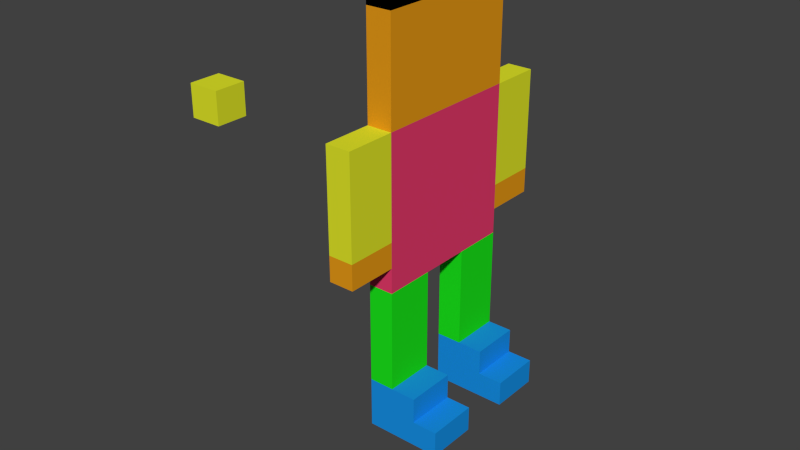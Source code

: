 # Source: JustanExperiment.blend  (saved by Blender 2.75.0; exported with 4.5.12 LTS)
import bpy
from mathutils import Matrix  # noqa: F401  (used for matrix-valued properties, if any)

bpy.ops.wm.read_factory_settings(use_empty=True)
scene = bpy.context.scene
scene.name = 'Scene'

# ---- collections
col_collection_1 = bpy.data.collections.new('Collection 1'); scene.collection.children.link(col_collection_1)

# ---- materials (node trees are filled in below, after node groups)
mat_blue_091 = bpy.data.materials.new('blue.091')
mat_blue_091.alpha_threshold = 0.0
mat_blue_091.use_transparent_shadow = False
mat_blue_091.diffuse_color = (0.0, 0.0, 0.0, 1.0)
mat_blue_091.specular_color = (1.0, 0.0241, 0.09186)
mat_blue_091.roughness = 0.5
mat_blue_136 = bpy.data.materials.new('blue.136')
mat_blue_136.alpha_threshold = 0.0
mat_blue_136.use_transparent_shadow = False
mat_blue_136.diffuse_color = (0.0, 0.0, 0.0, 1.0)
mat_blue_136.specular_color = (1.0, 0.0241, 0.09186)
mat_blue_136.roughness = 0.5
mat_blue_137 = bpy.data.materials.new('blue.137')
mat_blue_137.alpha_threshold = 0.0
mat_blue_137.use_transparent_shadow = False
mat_blue_137.diffuse_color = (0.0, 0.0, 0.0, 1.0)
mat_blue_137.specular_color = (1.0, 0.0241, 0.09186)
mat_blue_137.roughness = 0.5
mat_blue_138 = bpy.data.materials.new('blue.138')
mat_blue_138.alpha_threshold = 0.0
mat_blue_138.use_transparent_shadow = False
mat_blue_138.diffuse_color = (0.0, 0.0, 0.0, 1.0)
mat_blue_138.specular_color = (1.0, 0.0241, 0.09186)
mat_blue_138.roughness = 0.5
mat_blue_139 = bpy.data.materials.new('blue.139')
mat_blue_139.alpha_threshold = 0.0
mat_blue_139.use_transparent_shadow = False
mat_blue_139.diffuse_color = (0.0, 0.0, 0.0, 1.0)
mat_blue_139.specular_color = (1.0, 0.0241, 0.09186)
mat_blue_139.roughness = 0.5
mat_blue_140 = bpy.data.materials.new('blue.140')
mat_blue_140.alpha_threshold = 0.0
mat_blue_140.use_transparent_shadow = False
mat_blue_140.diffuse_color = (0.0, 0.0, 0.0, 1.0)
mat_blue_140.specular_color = (1.0, 0.0241, 0.09186)
mat_blue_140.roughness = 0.5
mat_blue_111 = bpy.data.materials.new('blue.111')
mat_blue_111.alpha_threshold = 0.0
mat_blue_111.use_transparent_shadow = False
mat_blue_111.diffuse_color = (0.8, 0.3253, 0.009501, 1.0)
mat_blue_111.specular_color = (1.0, 0.0241, 0.09186)
mat_blue_111.roughness = 0.5
mat_blue_112 = bpy.data.materials.new('blue.112')
mat_blue_112.alpha_threshold = 0.0
mat_blue_112.use_transparent_shadow = False
mat_blue_112.diffuse_color = (0.8, 0.3253, 0.009501, 1.0)
mat_blue_112.specular_color = (1.0, 0.0241, 0.09186)
mat_blue_112.roughness = 0.5
mat_blue_113 = bpy.data.materials.new('blue.113')
mat_blue_113.alpha_threshold = 0.0
mat_blue_113.use_transparent_shadow = False
mat_blue_113.diffuse_color = (0.8, 0.3253, 0.009501, 1.0)
mat_blue_113.specular_color = (1.0, 0.0241, 0.09186)
mat_blue_113.roughness = 0.5
mat_blue_114 = bpy.data.materials.new('blue.114')
mat_blue_114.alpha_threshold = 0.0
mat_blue_114.use_transparent_shadow = False
mat_blue_114.diffuse_color = (0.8, 0.3253, 0.009501, 1.0)
mat_blue_114.specular_color = (1.0, 0.0241, 0.09186)
mat_blue_114.roughness = 0.5
mat_blue_115 = bpy.data.materials.new('blue.115')
mat_blue_115.alpha_threshold = 0.0
mat_blue_115.use_transparent_shadow = False
mat_blue_115.diffuse_color = (0.8, 0.3253, 0.009501, 1.0)
mat_blue_115.specular_color = (1.0, 0.0241, 0.09186)
mat_blue_115.roughness = 0.5
mat_blue_116 = bpy.data.materials.new('blue.116')
mat_blue_116.alpha_threshold = 0.0
mat_blue_116.use_transparent_shadow = False
mat_blue_116.diffuse_color = (0.8, 0.3253, 0.009501, 1.0)
mat_blue_116.specular_color = (1.0, 0.0241, 0.09186)
mat_blue_116.roughness = 0.5
mat_blue_117 = bpy.data.materials.new('blue.117')
mat_blue_117.alpha_threshold = 0.0
mat_blue_117.use_transparent_shadow = False
mat_blue_117.diffuse_color = (0.8, 0.3253, 0.009501, 1.0)
mat_blue_117.specular_color = (1.0, 0.0241, 0.09186)
mat_blue_117.roughness = 0.5
mat_blue_118 = bpy.data.materials.new('blue.118')
mat_blue_118.alpha_threshold = 0.0
mat_blue_118.use_transparent_shadow = False
mat_blue_118.diffuse_color = (0.8, 0.3253, 0.009501, 1.0)
mat_blue_118.specular_color = (1.0, 0.0241, 0.09186)
mat_blue_118.roughness = 0.5
mat_blue_119 = bpy.data.materials.new('blue.119')
mat_blue_119.alpha_threshold = 0.0
mat_blue_119.use_transparent_shadow = False
mat_blue_119.diffuse_color = (0.8, 0.3253, 0.009501, 1.0)
mat_blue_119.specular_color = (1.0, 0.0241, 0.09186)
mat_blue_119.roughness = 0.5
mat_blue_120 = bpy.data.materials.new('blue.120')
mat_blue_120.alpha_threshold = 0.0
mat_blue_120.use_transparent_shadow = False
mat_blue_120.diffuse_color = (0.8, 0.3253, 0.009501, 1.0)
mat_blue_120.specular_color = (1.0, 0.0241, 0.09186)
mat_blue_120.roughness = 0.5
mat_blue_121 = bpy.data.materials.new('blue.121')
mat_blue_121.alpha_threshold = 0.0
mat_blue_121.use_transparent_shadow = False
mat_blue_121.diffuse_color = (0.8, 0.3253, 0.009501, 1.0)
mat_blue_121.specular_color = (1.0, 0.0241, 0.09186)
mat_blue_121.roughness = 0.5
mat_blue_122 = bpy.data.materials.new('blue.122')
mat_blue_122.alpha_threshold = 0.0
mat_blue_122.use_transparent_shadow = False
mat_blue_122.diffuse_color = (0.8, 0.3253, 0.009501, 1.0)
mat_blue_122.specular_color = (1.0, 0.0241, 0.09186)
mat_blue_122.roughness = 0.5
mat_blue_123 = bpy.data.materials.new('blue.123')
mat_blue_123.alpha_threshold = 0.0
mat_blue_123.use_transparent_shadow = False
mat_blue_123.diffuse_color = (0.8, 0.3253, 0.009501, 1.0)
mat_blue_123.specular_color = (1.0, 0.0241, 0.09186)
mat_blue_123.roughness = 0.5
mat_blue_124 = bpy.data.materials.new('blue.124')
mat_blue_124.alpha_threshold = 0.0
mat_blue_124.use_transparent_shadow = False
mat_blue_124.diffuse_color = (0.8, 0.3253, 0.009501, 1.0)
mat_blue_124.specular_color = (1.0, 0.0241, 0.09186)
mat_blue_124.roughness = 0.5
mat_blue_125 = bpy.data.materials.new('blue.125')
mat_blue_125.alpha_threshold = 0.0
mat_blue_125.use_transparent_shadow = False
mat_blue_125.diffuse_color = (0.8, 0.3253, 0.009501, 1.0)
mat_blue_125.specular_color = (1.0, 0.0241, 0.09186)
mat_blue_125.roughness = 0.5
mat_blue_126 = bpy.data.materials.new('blue.126')
mat_blue_126.alpha_threshold = 0.0
mat_blue_126.use_transparent_shadow = False
mat_blue_126.diffuse_color = (0.8, 0.3253, 0.009501, 1.0)
mat_blue_126.specular_color = (1.0, 0.0241, 0.09186)
mat_blue_126.roughness = 0.5
mat_blue_127 = bpy.data.materials.new('blue.127')
mat_blue_127.alpha_threshold = 0.0
mat_blue_127.use_transparent_shadow = False
mat_blue_127.diffuse_color = (0.8, 0.3253, 0.009501, 1.0)
mat_blue_127.specular_color = (1.0, 0.0241, 0.09186)
mat_blue_127.roughness = 0.5
mat_blue_128 = bpy.data.materials.new('blue.128')
mat_blue_128.alpha_threshold = 0.0
mat_blue_128.use_transparent_shadow = False
mat_blue_128.diffuse_color = (0.8, 0.3253, 0.009501, 1.0)
mat_blue_128.specular_color = (1.0, 0.0241, 0.09186)
mat_blue_128.roughness = 0.5
mat_blue_129 = bpy.data.materials.new('blue.129')
mat_blue_129.alpha_threshold = 0.0
mat_blue_129.use_transparent_shadow = False
mat_blue_129.diffuse_color = (0.8, 0.3253, 0.009501, 1.0)
mat_blue_129.specular_color = (1.0, 0.0241, 0.09186)
mat_blue_129.roughness = 0.5
mat_blue_130 = bpy.data.materials.new('blue.130')
mat_blue_130.alpha_threshold = 0.0
mat_blue_130.use_transparent_shadow = False
mat_blue_130.diffuse_color = (0.8, 0.3253, 0.009501, 1.0)
mat_blue_130.specular_color = (1.0, 0.0241, 0.09186)
mat_blue_130.roughness = 0.5
mat_blue_131 = bpy.data.materials.new('blue.131')
mat_blue_131.alpha_threshold = 0.0
mat_blue_131.use_transparent_shadow = False
mat_blue_131.diffuse_color = (0.8, 0.3253, 0.009501, 1.0)
mat_blue_131.specular_color = (1.0, 0.0241, 0.09186)
mat_blue_131.roughness = 0.5
mat_blue_132 = bpy.data.materials.new('blue.132')
mat_blue_132.alpha_threshold = 0.0
mat_blue_132.use_transparent_shadow = False
mat_blue_132.diffuse_color = (0.8, 0.3253, 0.009501, 1.0)
mat_blue_132.specular_color = (1.0, 0.0241, 0.09186)
mat_blue_132.roughness = 0.5
mat_blue_133 = bpy.data.materials.new('blue.133')
mat_blue_133.alpha_threshold = 0.0
mat_blue_133.use_transparent_shadow = False
mat_blue_133.diffuse_color = (0.8, 0.3253, 0.009501, 1.0)
mat_blue_133.specular_color = (1.0, 0.0241, 0.09186)
mat_blue_133.roughness = 0.5
mat_blue_134 = bpy.data.materials.new('blue.134')
mat_blue_134.alpha_threshold = 0.0
mat_blue_134.use_transparent_shadow = False
mat_blue_134.diffuse_color = (0.8, 0.3253, 0.009501, 1.0)
mat_blue_134.specular_color = (1.0, 0.0241, 0.09186)
mat_blue_134.roughness = 0.5
mat_blue_058 = bpy.data.materials.new('blue.058')
mat_blue_058.alpha_threshold = 0.0
mat_blue_058.use_transparent_shadow = False
mat_blue_058.diffuse_color = (0.8, 0.04594, 0.1508, 1.0)
mat_blue_058.specular_color = (0.04481, 0.07277, 1.0)
mat_blue_058.roughness = 0.5
mat_blue_055 = bpy.data.materials.new('blue.055')
mat_blue_055.alpha_threshold = 0.0
mat_blue_055.use_transparent_shadow = False
mat_blue_055.diffuse_color = (0.8, 0.04594, 0.1508, 1.0)
mat_blue_055.specular_color = (0.04481, 0.07277, 1.0)
mat_blue_055.roughness = 0.5
mat_blue_056 = bpy.data.materials.new('blue.056')
mat_blue_056.alpha_threshold = 0.0
mat_blue_056.use_transparent_shadow = False
mat_blue_056.diffuse_color = (0.8, 0.04594, 0.1508, 1.0)
mat_blue_056.specular_color = (0.04481, 0.07277, 1.0)
mat_blue_056.roughness = 0.5
mat_blue_057 = bpy.data.materials.new('blue.057')
mat_blue_057.alpha_threshold = 0.0
mat_blue_057.use_transparent_shadow = False
mat_blue_057.diffuse_color = (0.8, 0.04594, 0.1508, 1.0)
mat_blue_057.specular_color = (0.04481, 0.07277, 1.0)
mat_blue_057.roughness = 0.5
mat_blue_059 = bpy.data.materials.new('blue.059')
mat_blue_059.alpha_threshold = 0.0
mat_blue_059.use_transparent_shadow = False
mat_blue_059.diffuse_color = (0.8, 0.04594, 0.1508, 1.0)
mat_blue_059.specular_color = (0.04481, 0.07277, 1.0)
mat_blue_059.roughness = 0.5
mat_blue_060 = bpy.data.materials.new('blue.060')
mat_blue_060.alpha_threshold = 0.0
mat_blue_060.use_transparent_shadow = False
mat_blue_060.diffuse_color = (0.8, 0.04594, 0.1508, 1.0)
mat_blue_060.specular_color = (0.04481, 0.07277, 1.0)
mat_blue_060.roughness = 0.5
mat_blue_061 = bpy.data.materials.new('blue.061')
mat_blue_061.alpha_threshold = 0.0
mat_blue_061.use_transparent_shadow = False
mat_blue_061.diffuse_color = (0.8, 0.04594, 0.1508, 1.0)
mat_blue_061.specular_color = (0.04481, 0.07277, 1.0)
mat_blue_061.roughness = 0.5
mat_blue_062 = bpy.data.materials.new('blue.062')
mat_blue_062.alpha_threshold = 0.0
mat_blue_062.use_transparent_shadow = False
mat_blue_062.diffuse_color = (0.8, 0.04594, 0.1508, 1.0)
mat_blue_062.specular_color = (0.04481, 0.07277, 1.0)
mat_blue_062.roughness = 0.5
mat_blue_069 = bpy.data.materials.new('blue.069')
mat_blue_069.alpha_threshold = 0.0
mat_blue_069.use_transparent_shadow = False
mat_blue_069.diffuse_color = (0.8, 0.04594, 0.1508, 1.0)
mat_blue_069.specular_color = (0.04481, 0.07277, 1.0)
mat_blue_069.roughness = 0.5
mat_blue_070 = bpy.data.materials.new('blue.070')
mat_blue_070.alpha_threshold = 0.0
mat_blue_070.use_transparent_shadow = False
mat_blue_070.diffuse_color = (0.8, 0.04594, 0.1508, 1.0)
mat_blue_070.specular_color = (0.04481, 0.07277, 1.0)
mat_blue_070.roughness = 0.5
mat_blue_071 = bpy.data.materials.new('blue.071')
mat_blue_071.alpha_threshold = 0.0
mat_blue_071.use_transparent_shadow = False
mat_blue_071.diffuse_color = (0.8, 0.04594, 0.1508, 1.0)
mat_blue_071.specular_color = (0.04481, 0.07277, 1.0)
mat_blue_071.roughness = 0.5
mat_blue_072 = bpy.data.materials.new('blue.072')
mat_blue_072.alpha_threshold = 0.0
mat_blue_072.use_transparent_shadow = False
mat_blue_072.diffuse_color = (0.8, 0.04594, 0.1508, 1.0)
mat_blue_072.specular_color = (0.04481, 0.07277, 1.0)
mat_blue_072.roughness = 0.5
mat_blue_073 = bpy.data.materials.new('blue.073')
mat_blue_073.alpha_threshold = 0.0
mat_blue_073.use_transparent_shadow = False
mat_blue_073.diffuse_color = (0.8, 0.04594, 0.1508, 1.0)
mat_blue_073.specular_color = (0.04481, 0.07277, 1.0)
mat_blue_073.roughness = 0.5
mat_blue_074 = bpy.data.materials.new('blue.074')
mat_blue_074.alpha_threshold = 0.0
mat_blue_074.use_transparent_shadow = False
mat_blue_074.diffuse_color = (0.8, 0.04594, 0.1508, 1.0)
mat_blue_074.specular_color = (0.04481, 0.07277, 1.0)
mat_blue_074.roughness = 0.5
mat_blue_041 = bpy.data.materials.new('blue.041')
mat_blue_041.alpha_threshold = 0.0
mat_blue_041.use_transparent_shadow = False
mat_blue_041.diffuse_color = (0.8, 0.04594, 0.1508, 1.0)
mat_blue_041.specular_color = (0.04481, 0.07277, 1.0)
mat_blue_041.roughness = 0.5
mat_blue_037 = bpy.data.materials.new('blue.037')
mat_blue_037.alpha_threshold = 0.0
mat_blue_037.use_transparent_shadow = False
mat_blue_037.diffuse_color = (0.8, 0.04594, 0.1508, 1.0)
mat_blue_037.specular_color = (0.04481, 0.07277, 1.0)
mat_blue_037.roughness = 0.5
mat_blue_038 = bpy.data.materials.new('blue.038')
mat_blue_038.alpha_threshold = 0.0
mat_blue_038.use_transparent_shadow = False
mat_blue_038.diffuse_color = (0.8, 0.04594, 0.1508, 1.0)
mat_blue_038.specular_color = (0.04481, 0.07277, 1.0)
mat_blue_038.roughness = 0.5
mat_blue_039 = bpy.data.materials.new('blue.039')
mat_blue_039.alpha_threshold = 0.0
mat_blue_039.use_transparent_shadow = False
mat_blue_039.diffuse_color = (0.8, 0.04594, 0.1508, 1.0)
mat_blue_039.specular_color = (0.04481, 0.07277, 1.0)
mat_blue_039.roughness = 0.5
mat_blue_040 = bpy.data.materials.new('blue.040')
mat_blue_040.alpha_threshold = 0.0
mat_blue_040.use_transparent_shadow = False
mat_blue_040.diffuse_color = (0.8, 0.04594, 0.1508, 1.0)
mat_blue_040.specular_color = (0.04481, 0.07277, 1.0)
mat_blue_040.roughness = 0.5
mat_blue_042 = bpy.data.materials.new('blue.042')
mat_blue_042.alpha_threshold = 0.0
mat_blue_042.use_transparent_shadow = False
mat_blue_042.diffuse_color = (0.8, 0.04594, 0.1508, 1.0)
mat_blue_042.specular_color = (0.04481, 0.07277, 1.0)
mat_blue_042.roughness = 0.5
mat_blue_043 = bpy.data.materials.new('blue.043')
mat_blue_043.alpha_threshold = 0.0
mat_blue_043.use_transparent_shadow = False
mat_blue_043.diffuse_color = (0.8, 0.04594, 0.1508, 1.0)
mat_blue_043.specular_color = (0.04481, 0.07277, 1.0)
mat_blue_043.roughness = 0.5
mat_blue_044 = bpy.data.materials.new('blue.044')
mat_blue_044.alpha_threshold = 0.0
mat_blue_044.use_transparent_shadow = False
mat_blue_044.diffuse_color = (0.8, 0.04594, 0.1508, 1.0)
mat_blue_044.specular_color = (0.04481, 0.07277, 1.0)
mat_blue_044.roughness = 0.5
mat_blue_045 = bpy.data.materials.new('blue.045')
mat_blue_045.alpha_threshold = 0.0
mat_blue_045.use_transparent_shadow = False
mat_blue_045.diffuse_color = (0.8, 0.04594, 0.1508, 1.0)
mat_blue_045.specular_color = (0.04481, 0.07277, 1.0)
mat_blue_045.roughness = 0.5
mat_blue_046 = bpy.data.materials.new('blue.046')
mat_blue_046.alpha_threshold = 0.0
mat_blue_046.use_transparent_shadow = False
mat_blue_046.diffuse_color = (0.8, 0.04594, 0.1508, 1.0)
mat_blue_046.specular_color = (0.04481, 0.07277, 1.0)
mat_blue_046.roughness = 0.5
mat_blue_047 = bpy.data.materials.new('blue.047')
mat_blue_047.alpha_threshold = 0.0
mat_blue_047.use_transparent_shadow = False
mat_blue_047.diffuse_color = (0.8, 0.04594, 0.1508, 1.0)
mat_blue_047.specular_color = (0.04481, 0.07277, 1.0)
mat_blue_047.roughness = 0.5
mat_blue_048 = bpy.data.materials.new('blue.048')
mat_blue_048.alpha_threshold = 0.0
mat_blue_048.use_transparent_shadow = False
mat_blue_048.diffuse_color = (0.8, 0.04594, 0.1508, 1.0)
mat_blue_048.specular_color = (0.04481, 0.07277, 1.0)
mat_blue_048.roughness = 0.5
mat_blue_049 = bpy.data.materials.new('blue.049')
mat_blue_049.alpha_threshold = 0.0
mat_blue_049.use_transparent_shadow = False
mat_blue_049.diffuse_color = (0.8, 0.04594, 0.1508, 1.0)
mat_blue_049.specular_color = (0.04481, 0.07277, 1.0)
mat_blue_049.roughness = 0.5
mat_blue_050 = bpy.data.materials.new('blue.050')
mat_blue_050.alpha_threshold = 0.0
mat_blue_050.use_transparent_shadow = False
mat_blue_050.diffuse_color = (0.8, 0.04594, 0.1508, 1.0)
mat_blue_050.specular_color = (0.04481, 0.07277, 1.0)
mat_blue_050.roughness = 0.5
mat_blue_051 = bpy.data.materials.new('blue.051')
mat_blue_051.alpha_threshold = 0.0
mat_blue_051.use_transparent_shadow = False
mat_blue_051.diffuse_color = (0.8, 0.04594, 0.1508, 1.0)
mat_blue_051.specular_color = (0.04481, 0.07277, 1.0)
mat_blue_051.roughness = 0.5
mat_blue_052 = bpy.data.materials.new('blue.052')
mat_blue_052.alpha_threshold = 0.0
mat_blue_052.use_transparent_shadow = False
mat_blue_052.diffuse_color = (0.8, 0.04594, 0.1508, 1.0)
mat_blue_052.specular_color = (0.04481, 0.07277, 1.0)
mat_blue_052.roughness = 0.5
mat_blue_053 = bpy.data.materials.new('blue.053')
mat_blue_053.alpha_threshold = 0.0
mat_blue_053.use_transparent_shadow = False
mat_blue_053.diffuse_color = (0.8, 0.04594, 0.1508, 1.0)
mat_blue_053.specular_color = (0.04481, 0.07277, 1.0)
mat_blue_053.roughness = 0.5
mat_blue_054 = bpy.data.materials.new('blue.054')
mat_blue_054.alpha_threshold = 0.0
mat_blue_054.use_transparent_shadow = False
mat_blue_054.diffuse_color = (0.8, 0.04594, 0.1508, 1.0)
mat_blue_054.specular_color = (0.04481, 0.07277, 1.0)
mat_blue_054.roughness = 0.5
mat_blue_063 = bpy.data.materials.new('blue.063')
mat_blue_063.alpha_threshold = 0.0
mat_blue_063.use_transparent_shadow = False
mat_blue_063.diffuse_color = (0.8, 0.04594, 0.1508, 1.0)
mat_blue_063.specular_color = (0.04481, 0.07277, 1.0)
mat_blue_063.roughness = 0.5
mat_blue_064 = bpy.data.materials.new('blue.064')
mat_blue_064.alpha_threshold = 0.0
mat_blue_064.use_transparent_shadow = False
mat_blue_064.diffuse_color = (0.8, 0.04594, 0.1508, 1.0)
mat_blue_064.specular_color = (0.04481, 0.07277, 1.0)
mat_blue_064.roughness = 0.5
mat_blue_065 = bpy.data.materials.new('blue.065')
mat_blue_065.alpha_threshold = 0.0
mat_blue_065.use_transparent_shadow = False
mat_blue_065.diffuse_color = (0.8, 0.04594, 0.1508, 1.0)
mat_blue_065.specular_color = (0.04481, 0.07277, 1.0)
mat_blue_065.roughness = 0.5
mat_blue_066 = bpy.data.materials.new('blue.066')
mat_blue_066.alpha_threshold = 0.0
mat_blue_066.use_transparent_shadow = False
mat_blue_066.diffuse_color = (0.8, 0.04594, 0.1508, 1.0)
mat_blue_066.specular_color = (0.04481, 0.07277, 1.0)
mat_blue_066.roughness = 0.5
mat_blue_067 = bpy.data.materials.new('blue.067')
mat_blue_067.alpha_threshold = 0.0
mat_blue_067.use_transparent_shadow = False
mat_blue_067.diffuse_color = (0.8, 0.04594, 0.1508, 1.0)
mat_blue_067.specular_color = (0.04481, 0.07277, 1.0)
mat_blue_067.roughness = 0.5
mat_blue_068 = bpy.data.materials.new('blue.068')
mat_blue_068.alpha_threshold = 0.0
mat_blue_068.use_transparent_shadow = False
mat_blue_068.diffuse_color = (0.8, 0.04594, 0.1508, 1.0)
mat_blue_068.specular_color = (0.04481, 0.07277, 1.0)
mat_blue_068.roughness = 0.5
mat_blue_075 = bpy.data.materials.new('blue.075')
mat_blue_075.alpha_threshold = 0.0
mat_blue_075.use_transparent_shadow = False
mat_blue_075.diffuse_color = (0.8, 0.04594, 0.1508, 1.0)
mat_blue_075.specular_color = (0.04481, 0.07277, 1.0)
mat_blue_075.roughness = 0.5
mat_blue_076 = bpy.data.materials.new('blue.076')
mat_blue_076.alpha_threshold = 0.0
mat_blue_076.use_transparent_shadow = False
mat_blue_076.diffuse_color = (0.8, 0.04594, 0.1508, 1.0)
mat_blue_076.specular_color = (0.04481, 0.07277, 1.0)
mat_blue_076.roughness = 0.5
mat_blue_077 = bpy.data.materials.new('blue.077')
mat_blue_077.alpha_threshold = 0.0
mat_blue_077.use_transparent_shadow = False
mat_blue_077.diffuse_color = (0.8, 0.04594, 0.1508, 1.0)
mat_blue_077.specular_color = (0.04481, 0.07277, 1.0)
mat_blue_077.roughness = 0.5
mat_blue_078 = bpy.data.materials.new('blue.078')
mat_blue_078.alpha_threshold = 0.0
mat_blue_078.use_transparent_shadow = False
mat_blue_078.diffuse_color = (0.8, 0.04594, 0.1508, 1.0)
mat_blue_078.specular_color = (0.04481, 0.07277, 1.0)
mat_blue_078.roughness = 0.5
mat_blue_079 = bpy.data.materials.new('blue.079')
mat_blue_079.alpha_threshold = 0.0
mat_blue_079.use_transparent_shadow = False
mat_blue_079.diffuse_color = (0.8, 0.04594, 0.1508, 1.0)
mat_blue_079.specular_color = (0.04481, 0.07277, 1.0)
mat_blue_079.roughness = 0.5
mat_blue_080 = bpy.data.materials.new('blue.080')
mat_blue_080.alpha_threshold = 0.0
mat_blue_080.use_transparent_shadow = False
mat_blue_080.diffuse_color = (0.8, 0.04594, 0.1508, 1.0)
mat_blue_080.specular_color = (0.04481, 0.07277, 1.0)
mat_blue_080.roughness = 0.5
mat_blue_003 = bpy.data.materials.new('blue.003')
mat_blue_003.alpha_threshold = 0.0
mat_blue_003.use_transparent_shadow = False
mat_blue_003.diffuse_color = (0.009299, 0.288, 0.8, 1.0)
mat_blue_003.specular_color = (0.04481, 0.07277, 1.0)
mat_blue_003.roughness = 0.5
mat_blue_006 = bpy.data.materials.new('blue.006')
mat_blue_006.alpha_threshold = 0.0
mat_blue_006.use_transparent_shadow = False
mat_blue_006.diffuse_color = (0.009299, 0.288, 0.8, 1.0)
mat_blue_006.specular_color = (0.04481, 0.07277, 1.0)
mat_blue_006.roughness = 0.5
mat_blue = bpy.data.materials.new('blue')
mat_blue.alpha_threshold = 0.0
mat_blue.use_transparent_shadow = False
mat_blue.diffuse_color = (0.009299, 0.288, 0.8, 1.0)
mat_blue.specular_color = (0.04481, 0.07277, 1.0)
mat_blue.roughness = 0.5
mat_blue_001 = bpy.data.materials.new('blue.001')
mat_blue_001.alpha_threshold = 0.0
mat_blue_001.use_transparent_shadow = False
mat_blue_001.diffuse_color = (0.009299, 0.288, 0.8, 1.0)
mat_blue_001.specular_color = (0.04481, 0.07277, 1.0)
mat_blue_001.roughness = 0.5
mat_blue_002 = bpy.data.materials.new('blue.002')
mat_blue_002.alpha_threshold = 0.0
mat_blue_002.use_transparent_shadow = False
mat_blue_002.diffuse_color = (0.009299, 0.288, 0.8, 1.0)
mat_blue_002.specular_color = (0.04481, 0.07277, 1.0)
mat_blue_002.roughness = 0.5
mat_blue_004 = bpy.data.materials.new('blue.004')
mat_blue_004.alpha_threshold = 0.0
mat_blue_004.use_transparent_shadow = False
mat_blue_004.diffuse_color = (0.009299, 0.288, 0.8, 1.0)
mat_blue_004.specular_color = (0.04481, 0.07277, 1.0)
mat_blue_004.roughness = 0.5
mat_blue_005 = bpy.data.materials.new('blue.005')
mat_blue_005.alpha_threshold = 0.0
mat_blue_005.use_transparent_shadow = False
mat_blue_005.diffuse_color = (0.009299, 0.288, 0.8, 1.0)
mat_blue_005.specular_color = (0.04481, 0.07277, 1.0)
mat_blue_005.roughness = 0.5
mat_blue_007 = bpy.data.materials.new('blue.007')
mat_blue_007.alpha_threshold = 0.0
mat_blue_007.use_transparent_shadow = False
mat_blue_007.diffuse_color = (0.009299, 0.288, 0.8, 1.0)
mat_blue_007.specular_color = (0.04481, 0.07277, 1.0)
mat_blue_007.roughness = 0.5
mat_blue_008 = bpy.data.materials.new('blue.008')
mat_blue_008.alpha_threshold = 0.0
mat_blue_008.use_transparent_shadow = False
mat_blue_008.diffuse_color = (0.009299, 0.288, 0.8, 1.0)
mat_blue_008.specular_color = (0.04481, 0.07277, 1.0)
mat_blue_008.roughness = 0.5
mat_blue_009 = bpy.data.materials.new('blue.009')
mat_blue_009.alpha_threshold = 0.0
mat_blue_009.use_transparent_shadow = False
mat_blue_009.diffuse_color = (0.009299, 0.288, 0.8, 1.0)
mat_blue_009.specular_color = (0.04481, 0.07277, 1.0)
mat_blue_009.roughness = 0.5
mat_blue_025 = bpy.data.materials.new('blue.025')
mat_blue_025.alpha_threshold = 0.0
mat_blue_025.use_transparent_shadow = False
mat_blue_025.diffuse_color = (0.01171, 0.8, 0.01187, 1.0)
mat_blue_025.specular_color = (0.04481, 0.07277, 1.0)
mat_blue_025.roughness = 0.5
mat_blue_026 = bpy.data.materials.new('blue.026')
mat_blue_026.alpha_threshold = 0.0
mat_blue_026.use_transparent_shadow = False
mat_blue_026.diffuse_color = (0.01171, 0.8, 0.01187, 1.0)
mat_blue_026.specular_color = (0.04481, 0.07277, 1.0)
mat_blue_026.roughness = 0.5
mat_blue_011 = bpy.data.materials.new('blue.011')
mat_blue_011.alpha_threshold = 0.0
mat_blue_011.use_transparent_shadow = False
mat_blue_011.diffuse_color = (0.01171, 0.8, 0.01187, 1.0)
mat_blue_011.specular_color = (0.04481, 0.07277, 1.0)
mat_blue_011.roughness = 0.5
mat_blue_022 = bpy.data.materials.new('blue.022')
mat_blue_022.alpha_threshold = 0.0
mat_blue_022.use_transparent_shadow = False
mat_blue_022.diffuse_color = (0.01171, 0.8, 0.01187, 1.0)
mat_blue_022.specular_color = (0.04481, 0.07277, 1.0)
mat_blue_022.roughness = 0.5
mat_blue_023 = bpy.data.materials.new('blue.023')
mat_blue_023.alpha_threshold = 0.0
mat_blue_023.use_transparent_shadow = False
mat_blue_023.diffuse_color = (0.01171, 0.8, 0.01187, 1.0)
mat_blue_023.specular_color = (0.04481, 0.07277, 1.0)
mat_blue_023.roughness = 0.5
mat_blue_024 = bpy.data.materials.new('blue.024')
mat_blue_024.alpha_threshold = 0.0
mat_blue_024.use_transparent_shadow = False
mat_blue_024.diffuse_color = (0.01171, 0.8, 0.01187, 1.0)
mat_blue_024.specular_color = (0.04481, 0.07277, 1.0)
mat_blue_024.roughness = 0.5
mat_blue_027 = bpy.data.materials.new('blue.027')
mat_blue_027.alpha_threshold = 0.0
mat_blue_027.use_transparent_shadow = False
mat_blue_027.diffuse_color = (0.01171, 0.8, 0.01187, 1.0)
mat_blue_027.specular_color = (0.04481, 0.07277, 1.0)
mat_blue_027.roughness = 0.5
mat_blue_028 = bpy.data.materials.new('blue.028')
mat_blue_028.alpha_threshold = 0.0
mat_blue_028.use_transparent_shadow = False
mat_blue_028.diffuse_color = (0.01171, 0.8, 0.01187, 1.0)
mat_blue_028.specular_color = (0.04481, 0.07277, 1.0)
mat_blue_028.roughness = 0.5
mat_blue_035 = bpy.data.materials.new('blue.035')
mat_blue_035.alpha_threshold = 0.0
mat_blue_035.use_transparent_shadow = False
mat_blue_035.diffuse_color = (0.01171, 0.8, 0.01187, 1.0)
mat_blue_035.specular_color = (0.04481, 0.07277, 1.0)
mat_blue_035.roughness = 0.5
mat_blue_029 = bpy.data.materials.new('blue.029')
mat_blue_029.alpha_threshold = 0.0
mat_blue_029.use_transparent_shadow = False
mat_blue_029.diffuse_color = (0.01171, 0.8, 0.01187, 1.0)
mat_blue_029.specular_color = (0.04481, 0.07277, 1.0)
mat_blue_029.roughness = 0.5
mat_blue_030 = bpy.data.materials.new('blue.030')
mat_blue_030.alpha_threshold = 0.0
mat_blue_030.use_transparent_shadow = False
mat_blue_030.diffuse_color = (0.01171, 0.8, 0.01187, 1.0)
mat_blue_030.specular_color = (0.04481, 0.07277, 1.0)
mat_blue_030.roughness = 0.5
mat_blue_031 = bpy.data.materials.new('blue.031')
mat_blue_031.alpha_threshold = 0.0
mat_blue_031.use_transparent_shadow = False
mat_blue_031.diffuse_color = (0.01171, 0.8, 0.01187, 1.0)
mat_blue_031.specular_color = (0.04481, 0.07277, 1.0)
mat_blue_031.roughness = 0.5
mat_blue_032 = bpy.data.materials.new('blue.032')
mat_blue_032.alpha_threshold = 0.0
mat_blue_032.use_transparent_shadow = False
mat_blue_032.diffuse_color = (0.01171, 0.8, 0.01187, 1.0)
mat_blue_032.specular_color = (0.04481, 0.07277, 1.0)
mat_blue_032.roughness = 0.5
mat_blue_033 = bpy.data.materials.new('blue.033')
mat_blue_033.alpha_threshold = 0.0
mat_blue_033.use_transparent_shadow = False
mat_blue_033.diffuse_color = (0.01171, 0.8, 0.01187, 1.0)
mat_blue_033.specular_color = (0.04481, 0.07277, 1.0)
mat_blue_033.roughness = 0.5
mat_blue_036 = bpy.data.materials.new('blue.036')
mat_blue_036.alpha_threshold = 0.0
mat_blue_036.use_transparent_shadow = False
mat_blue_036.diffuse_color = (0.01171, 0.8, 0.01187, 1.0)
mat_blue_036.specular_color = (0.04481, 0.07277, 1.0)
mat_blue_036.roughness = 0.5
mat_blue_034 = bpy.data.materials.new('blue.034')
mat_blue_034.alpha_threshold = 0.0
mat_blue_034.use_transparent_shadow = False
mat_blue_034.diffuse_color = (0.01171, 0.8, 0.01187, 1.0)
mat_blue_034.specular_color = (0.04481, 0.07277, 1.0)
mat_blue_034.roughness = 0.5
mat_blue_081 = bpy.data.materials.new('blue.081')
mat_blue_081.alpha_threshold = 0.0
mat_blue_081.use_transparent_shadow = False
mat_blue_081.diffuse_color = (0.009299, 0.288, 0.8, 1.0)
mat_blue_081.specular_color = (0.04481, 0.07277, 1.0)
mat_blue_081.roughness = 0.5
mat_blue_082 = bpy.data.materials.new('blue.082')
mat_blue_082.alpha_threshold = 0.0
mat_blue_082.use_transparent_shadow = False
mat_blue_082.diffuse_color = (0.009299, 0.288, 0.8, 1.0)
mat_blue_082.specular_color = (0.04481, 0.07277, 1.0)
mat_blue_082.roughness = 0.5
mat_blue_083 = bpy.data.materials.new('blue.083')
mat_blue_083.alpha_threshold = 0.0
mat_blue_083.use_transparent_shadow = False
mat_blue_083.diffuse_color = (0.009299, 0.288, 0.8, 1.0)
mat_blue_083.specular_color = (0.04481, 0.07277, 1.0)
mat_blue_083.roughness = 0.5
mat_blue_084 = bpy.data.materials.new('blue.084')
mat_blue_084.alpha_threshold = 0.0
mat_blue_084.use_transparent_shadow = False
mat_blue_084.diffuse_color = (0.009299, 0.288, 0.8, 1.0)
mat_blue_084.specular_color = (0.04481, 0.07277, 1.0)
mat_blue_084.roughness = 0.5
mat_blue_085 = bpy.data.materials.new('blue.085')
mat_blue_085.alpha_threshold = 0.0
mat_blue_085.use_transparent_shadow = False
mat_blue_085.diffuse_color = (0.009299, 0.288, 0.8, 1.0)
mat_blue_085.specular_color = (0.04481, 0.07277, 1.0)
mat_blue_085.roughness = 0.5
mat_blue_086 = bpy.data.materials.new('blue.086')
mat_blue_086.alpha_threshold = 0.0
mat_blue_086.use_transparent_shadow = False
mat_blue_086.diffuse_color = (0.009299, 0.288, 0.8, 1.0)
mat_blue_086.specular_color = (0.04481, 0.07277, 1.0)
mat_blue_086.roughness = 0.5
mat_blue_087 = bpy.data.materials.new('blue.087')
mat_blue_087.alpha_threshold = 0.0
mat_blue_087.use_transparent_shadow = False
mat_blue_087.diffuse_color = (0.009299, 0.288, 0.8, 1.0)
mat_blue_087.specular_color = (0.04481, 0.07277, 1.0)
mat_blue_087.roughness = 0.5
mat_blue_088 = bpy.data.materials.new('blue.088')
mat_blue_088.alpha_threshold = 0.0
mat_blue_088.use_transparent_shadow = False
mat_blue_088.diffuse_color = (0.009299, 0.288, 0.8, 1.0)
mat_blue_088.specular_color = (0.04481, 0.07277, 1.0)
mat_blue_088.roughness = 0.5
mat_blue_089 = bpy.data.materials.new('blue.089')
mat_blue_089.alpha_threshold = 0.0
mat_blue_089.use_transparent_shadow = False
mat_blue_089.diffuse_color = (0.009299, 0.288, 0.8, 1.0)
mat_blue_089.specular_color = (0.04481, 0.07277, 1.0)
mat_blue_089.roughness = 0.5
mat_blue_090 = bpy.data.materials.new('blue.090')
mat_blue_090.alpha_threshold = 0.0
mat_blue_090.use_transparent_shadow = False
mat_blue_090.diffuse_color = (0.009299, 0.288, 0.8, 1.0)
mat_blue_090.specular_color = (0.04481, 0.07277, 1.0)
mat_blue_090.roughness = 0.5
mat_blue_107 = bpy.data.materials.new('blue.107')
mat_blue_107.alpha_threshold = 0.0
mat_blue_107.use_transparent_shadow = False
mat_blue_107.diffuse_color = (0.8, 0.3253, 0.009501, 1.0)
mat_blue_107.specular_color = (1.0, 0.0241, 0.09186)
mat_blue_107.roughness = 0.5
mat_blue_108 = bpy.data.materials.new('blue.108')
mat_blue_108.alpha_threshold = 0.0
mat_blue_108.use_transparent_shadow = False
mat_blue_108.diffuse_color = (0.8, 0.3253, 0.009501, 1.0)
mat_blue_108.specular_color = (1.0, 0.0241, 0.09186)
mat_blue_108.roughness = 0.5
mat_blue_093 = bpy.data.materials.new('blue.093')
mat_blue_093.alpha_threshold = 0.0
mat_blue_093.use_transparent_shadow = False
mat_blue_093.diffuse_color = (0.7572, 0.8, 0.02339, 1.0)
mat_blue_093.specular_color = (1.0, 0.0241, 0.09186)
mat_blue_093.roughness = 0.5
mat_blue_094 = bpy.data.materials.new('blue.094')
mat_blue_094.alpha_threshold = 0.0
mat_blue_094.use_transparent_shadow = False
mat_blue_094.diffuse_color = (0.7572, 0.8, 0.02339, 1.0)
mat_blue_094.specular_color = (1.0, 0.0241, 0.09186)
mat_blue_094.roughness = 0.5
mat_blue_092 = bpy.data.materials.new('blue.092')
mat_blue_092.alpha_threshold = 0.0
mat_blue_092.use_transparent_shadow = False
mat_blue_092.diffuse_color = (0.7572, 0.8, 0.02339, 1.0)
mat_blue_092.specular_color = (1.0, 0.0241, 0.09186)
mat_blue_092.roughness = 0.5
mat_blue_010 = bpy.data.materials.new('blue.010')
mat_blue_010.alpha_threshold = 0.0
mat_blue_010.use_transparent_shadow = False
mat_blue_010.diffuse_color = (0.7572, 0.8, 0.02339, 1.0)
mat_blue_010.specular_color = (1.0, 0.0241, 0.09186)
mat_blue_010.roughness = 0.5
mat_blue_095 = bpy.data.materials.new('blue.095')
mat_blue_095.alpha_threshold = 0.0
mat_blue_095.use_transparent_shadow = False
mat_blue_095.diffuse_color = (0.7572, 0.8, 0.02339, 1.0)
mat_blue_095.specular_color = (1.0, 0.0241, 0.09186)
mat_blue_095.roughness = 0.5
mat_blue_096 = bpy.data.materials.new('blue.096')
mat_blue_096.alpha_threshold = 0.0
mat_blue_096.use_transparent_shadow = False
mat_blue_096.diffuse_color = (0.7572, 0.8, 0.02339, 1.0)
mat_blue_096.specular_color = (1.0, 0.0241, 0.09186)
mat_blue_096.roughness = 0.5
mat_blue_097 = bpy.data.materials.new('blue.097')
mat_blue_097.alpha_threshold = 0.0
mat_blue_097.use_transparent_shadow = False
mat_blue_097.diffuse_color = (0.7572, 0.8, 0.02339, 1.0)
mat_blue_097.specular_color = (1.0, 0.0241, 0.09186)
mat_blue_097.roughness = 0.5
mat_blue_098 = bpy.data.materials.new('blue.098')
mat_blue_098.alpha_threshold = 0.0
mat_blue_098.use_transparent_shadow = False
mat_blue_098.diffuse_color = (0.7572, 0.8, 0.02339, 1.0)
mat_blue_098.specular_color = (1.0, 0.0241, 0.09186)
mat_blue_098.roughness = 0.5
mat_blue_109 = bpy.data.materials.new('blue.109')
mat_blue_109.alpha_threshold = 0.0
mat_blue_109.use_transparent_shadow = False
mat_blue_109.diffuse_color = (0.8, 0.3253, 0.009501, 1.0)
mat_blue_109.specular_color = (1.0, 0.0241, 0.09186)
mat_blue_109.roughness = 0.5
mat_blue_110 = bpy.data.materials.new('blue.110')
mat_blue_110.alpha_threshold = 0.0
mat_blue_110.use_transparent_shadow = False
mat_blue_110.diffuse_color = (0.8, 0.3253, 0.009501, 1.0)
mat_blue_110.specular_color = (1.0, 0.0241, 0.09186)
mat_blue_110.roughness = 0.5
mat_blue_099 = bpy.data.materials.new('blue.099')
mat_blue_099.alpha_threshold = 0.0
mat_blue_099.use_transparent_shadow = False
mat_blue_099.diffuse_color = (0.7572, 0.8, 0.02339, 1.0)
mat_blue_099.specular_color = (1.0, 0.0241, 0.09186)
mat_blue_099.roughness = 0.5
mat_blue_100 = bpy.data.materials.new('blue.100')
mat_blue_100.alpha_threshold = 0.0
mat_blue_100.use_transparent_shadow = False
mat_blue_100.diffuse_color = (0.7572, 0.8, 0.02339, 1.0)
mat_blue_100.specular_color = (1.0, 0.0241, 0.09186)
mat_blue_100.roughness = 0.5
mat_blue_101 = bpy.data.materials.new('blue.101')
mat_blue_101.alpha_threshold = 0.0
mat_blue_101.use_transparent_shadow = False
mat_blue_101.diffuse_color = (0.7572, 0.8, 0.02339, 1.0)
mat_blue_101.specular_color = (1.0, 0.0241, 0.09186)
mat_blue_101.roughness = 0.5
mat_blue_102 = bpy.data.materials.new('blue.102')
mat_blue_102.alpha_threshold = 0.0
mat_blue_102.use_transparent_shadow = False
mat_blue_102.diffuse_color = (0.7572, 0.8, 0.02339, 1.0)
mat_blue_102.specular_color = (1.0, 0.0241, 0.09186)
mat_blue_102.roughness = 0.5
mat_blue_103 = bpy.data.materials.new('blue.103')
mat_blue_103.alpha_threshold = 0.0
mat_blue_103.use_transparent_shadow = False
mat_blue_103.diffuse_color = (0.7572, 0.8, 0.02339, 1.0)
mat_blue_103.specular_color = (1.0, 0.0241, 0.09186)
mat_blue_103.roughness = 0.5
mat_blue_104 = bpy.data.materials.new('blue.104')
mat_blue_104.alpha_threshold = 0.0
mat_blue_104.use_transparent_shadow = False
mat_blue_104.diffuse_color = (0.7572, 0.8, 0.02339, 1.0)
mat_blue_104.specular_color = (1.0, 0.0241, 0.09186)
mat_blue_104.roughness = 0.5
mat_blue_105 = bpy.data.materials.new('blue.105')
mat_blue_105.alpha_threshold = 0.0
mat_blue_105.use_transparent_shadow = False
mat_blue_105.diffuse_color = (0.7572, 0.8, 0.02339, 1.0)
mat_blue_105.specular_color = (1.0, 0.0241, 0.09186)
mat_blue_105.roughness = 0.5
mat_blue_106 = bpy.data.materials.new('blue.106')
mat_blue_106.alpha_threshold = 0.0
mat_blue_106.use_transparent_shadow = False
mat_blue_106.diffuse_color = (0.7572, 0.8, 0.02339, 1.0)
mat_blue_106.specular_color = (1.0, 0.0241, 0.09186)
mat_blue_106.roughness = 0.5
mat_blue_135 = bpy.data.materials.new('blue.135')
mat_blue_135.alpha_threshold = 0.0
mat_blue_135.use_transparent_shadow = False
mat_blue_135.diffuse_color = (0.7572, 0.8, 0.02339, 1.0)
mat_blue_135.specular_color = (1.0, 0.0241, 0.09186)
mat_blue_135.roughness = 0.5

# ---- material node trees

# ---- world
world_world = bpy.data.worlds.new('World'); scene.world = world_world
world_world.color = (0.05088, 0.05088, 0.05088)
world_world.use_sun_shadow = False
world_world.sun_shadow_jitter_overblur = 0.0
world_world.cycles.sampling_method = 'MANUAL'
world_world.cycles.sample_map_resolution = 256

# ---- meshes
me_cube_078 = bpy.data.meshes.new('Cube.078')
me_cube_078.from_pydata([(-3.0, 1.0, -21.0), (-3.0, 1.0, -19.0), (-3.0, 3.0, -21.0), (-3.0, 3.0, -19.0), (-1.0, 1.0, -21.0), (-1.0, 1.0, -19.0), (-1.0, 3.0, -21.0), (-1.0, 3.0, -19.0), (-3.0, 3.0, -21.0), (-3.0, 3.0, -19.0), (-3.0, 5.0, -21.0), (-3.0, 5.0, -19.0), (-1.0, 3.0, -21.0), (-1.0, 3.0, -19.0), (-1.0, 5.0, -21.0), (-1.0, 5.0, -19.0), (-3.0, 5.0, -21.0), (-3.0, 5.0, -19.0), (-3.0, 7.0, -21.0), (-3.0, 7.0, -19.0), (-1.0, 5.0, -21.0), (-1.0, 5.0, -19.0), (-1.0, 7.0, -21.0), (-1.0, 7.0, -19.0), (-3.0, 7.0, -21.0), (-3.0, 7.0, -19.0), (-3.0, 9.0, -21.0), (-3.0, 9.0, -19.0), (-1.0, 7.0, -21.0), (-1.0, 7.0, -19.0), (-1.0, 9.0, -21.0), (-1.0, 9.0, -19.0), (-3.0, 1.0, -19.0), (-3.0, 1.0, -17.0), (-3.0, 3.0, -19.0), (-3.0, 3.0, -17.0), (-1.0, 1.0, -19.0), (-1.0, 1.0, -17.0), (-1.0, 3.0, -19.0), (-1.0, 3.0, -17.0), (-3.0, 3.0, -19.0), (-3.0, 3.0, -17.0), (-3.0, 5.0, -19.0), (-3.0, 5.0, -17.0), (-1.0, 3.0, -19.0), (-1.0, 3.0, -17.0), (-1.0, 5.0, -19.0), (-1.0, 5.0, -17.0), (-3.0, 5.0, -19.0), (-3.0, 5.0, -17.0), (-3.0, 7.0, -19.0), (-3.0, 7.0, -17.0), (-1.0, 5.0, -19.0), (-1.0, 5.0, -17.0), (-1.0, 7.0, -19.0), (-1.0, 7.0, -17.0), (-3.0, 7.0, -19.0), (-3.0, 7.0, -17.0), (-3.0, 9.0, -19.0), (-3.0, 9.0, -17.0), (-1.0, 7.0, -19.0), (-1.0, 7.0, -17.0), (-1.0, 9.0, -19.0), (-1.0, 9.0, -17.0), (-1.0, -1.0, -21.0), (-1.0, -1.0, -19.0), (-1.0, 1.0, -21.0), (-1.0, 1.0, -19.0), (1.0, -1.0, -21.0), (1.0, -1.0, -19.0), (1.0, 1.0, -21.0), (1.0, 1.0, -19.0), (-1.0, 1.0, -21.0), (-1.0, 1.0, -19.0), (-1.0, 3.0, -21.0), (-1.0, 3.0, -19.0), (1.0, 1.0, -21.0), (1.0, 1.0, -19.0), (1.0, 3.0, -21.0), (1.0, 3.0, -19.0), (-1.0, 3.0, -21.0), (-1.0, 3.0, -19.0), (-1.0, 5.0, -21.0), (-1.0, 5.0, -19.0), (1.0, 3.0, -21.0), (1.0, 3.0, -19.0), (1.0, 5.0, -21.0), (1.0, 5.0, -19.0), (-1.0, 5.0, -21.0), (-1.0, 5.0, -19.0), (-1.0, 7.0, -21.0), (-1.0, 7.0, -19.0), (1.0, 5.0, -21.0), (1.0, 5.0, -19.0), (1.0, 7.0, -21.0), (1.0, 7.0, -19.0), (-1.0, 9.0, -21.0), (-1.0, 9.0, -19.0), (-1.0, 11.0, -21.0), (-1.0, 11.0, -19.0), (1.0, 9.0, -21.0), (1.0, 9.0, -19.0), (1.0, 11.0, -21.0), (1.0, 11.0, -19.0), (-1.0, 7.0, -21.0), (-1.0, 7.0, -19.0), (-1.0, 9.0, -21.0), (-1.0, 9.0, -19.0), (1.0, 7.0, -21.0), (1.0, 7.0, -19.0), (1.0, 9.0, -21.0), (1.0, 9.0, -19.0), (-1.0, -1.0, -19.0), (-1.0, -1.0, -17.0), (-1.0, 1.0, -19.0), (-1.0, 1.0, -17.0), (1.0, -1.0, -19.0), (1.0, -1.0, -17.0), (1.0, 1.0, -19.0), (1.0, 1.0, -17.0), (-1.0, 1.0, -19.0), (-1.0, 1.0, -17.0), (-1.0, 3.0, -19.0), (-1.0, 3.0, -17.0), (1.0, 1.0, -19.0), (1.0, 1.0, -17.0), (1.0, 3.0, -19.0), (1.0, 3.0, -17.0), (-1.0, 3.0, -19.0), (-1.0, 3.0, -17.0), (-1.0, 5.0, -19.0), (-1.0, 5.0, -17.0), (1.0, 3.0, -19.0), (1.0, 3.0, -17.0), (1.0, 5.0, -19.0), (1.0, 5.0, -17.0), (-1.0, 5.0, -19.0), (-1.0, 5.0, -17.0), (-1.0, 7.0, -19.0), (-1.0, 7.0, -17.0), (1.0, 5.0, -19.0), (1.0, 5.0, -17.0), (1.0, 7.0, -19.0), (1.0, 7.0, -17.0), (-1.0, 9.0, -19.0), (-1.0, 9.0, -17.0), (-1.0, 11.0, -19.0), (-1.0, 11.0, -17.0), (1.0, 9.0, -19.0), (1.0, 9.0, -17.0), (1.0, 11.0, -19.0), (1.0, 11.0, -17.0), (-1.0, 7.0, -19.0), (-1.0, 7.0, -17.0), (-1.0, 9.0, -19.0), (-1.0, 9.0, -17.0), (1.0, 7.0, -19.0), (1.0, 7.0, -17.0), (1.0, 9.0, -19.0), (1.0, 9.0, -17.0), (-1.0, -1.0, -17.0), (-1.0, -1.0, -15.0), (-1.0, 1.0, -17.0), (-1.0, 1.0, -15.0), (1.0, -1.0, -17.0), (1.0, -1.0, -15.0), (1.0, 1.0, -17.0), (1.0, 1.0, -15.0), (-1.0, 1.0, -17.0), (-1.0, 1.0, -15.0), (-1.0, 3.0, -17.0), (-1.0, 3.0, -15.0), (1.0, 1.0, -17.0), (1.0, 1.0, -15.0), (1.0, 3.0, -17.0), (1.0, 3.0, -15.0), (-1.0, 3.0, -17.0), (-1.0, 3.0, -15.0), (-1.0, 5.0, -17.0), (-1.0, 5.0, -15.0), (1.0, 3.0, -17.0), (1.0, 3.0, -15.0), (1.0, 5.0, -17.0), (1.0, 5.0, -15.0), (-1.0, 5.0, -17.0), (-1.0, 5.0, -15.0), (-1.0, 7.0, -17.0), (-1.0, 7.0, -15.0), (1.0, 5.0, -17.0), (1.0, 5.0, -15.0), (1.0, 7.0, -17.0), (1.0, 7.0, -15.0), (-1.0, 9.0, -17.0), (-1.0, 9.0, -15.0), (-1.0, 11.0, -17.0), (-1.0, 11.0, -15.0), (1.0, 9.0, -17.0), (1.0, 9.0, -15.0), (1.0, 11.0, -17.0), (1.0, 11.0, -15.0), (-1.0, 7.0, -17.0), (-1.0, 7.0, -15.0), (-1.0, 9.0, -17.0), (-1.0, 9.0, -15.0), (1.0, 7.0, -17.0), (1.0, 7.0, -15.0), (1.0, 9.0, -17.0), (1.0, 9.0, -15.0), (-1.0, -1.0, -15.0), (-1.0, -1.0, -13.0), (-1.0, 1.0, -15.0), (-1.0, 1.0, -13.0), (1.0, -1.0, -15.0), (1.0, -1.0, -13.0), (1.0, 1.0, -15.0), (1.0, 1.0, -13.0), (-1.0, 1.0, -15.0), (-1.0, 1.0, -13.0), (-1.0, 3.0, -15.0), (-1.0, 3.0, -13.0), (1.0, 1.0, -15.0), (1.0, 1.0, -13.0), (1.0, 3.0, -15.0), (1.0, 3.0, -13.0), (-1.0, 3.0, -15.0), (-1.0, 3.0, -13.0), (-1.0, 5.0, -15.0), (-1.0, 5.0, -13.0), (1.0, 3.0, -15.0), (1.0, 3.0, -13.0), (1.0, 5.0, -15.0), (1.0, 5.0, -13.0), (-1.0, 5.0, -15.0), (-1.0, 5.0, -13.0), (-1.0, 7.0, -15.0), (-1.0, 7.0, -13.0), (1.0, 5.0, -15.0), (1.0, 5.0, -13.0), (1.0, 7.0, -15.0), (1.0, 7.0, -13.0), (-1.0, 9.0, -15.0), (-1.0, 9.0, -13.0), (-1.0, 11.0, -15.0), (-1.0, 11.0, -13.0), (1.0, 9.0, -15.0), (1.0, 9.0, -13.0), (1.0, 11.0, -15.0), (1.0, 11.0, -13.0), (-1.0, 7.0, -15.0), (-1.0, 7.0, -13.0), (-1.0, 9.0, -15.0), (-1.0, 9.0, -13.0), (1.0, 7.0, -15.0), (1.0, 7.0, -13.0), (1.0, 9.0, -15.0), (1.0, 9.0, -13.0), (-1.0, -1.0, -13.0), (-1.0, -1.0, -11.0), (-1.0, 1.0, -13.0), (-1.0, 1.0, -11.0), (1.0, -1.0, -13.0), (1.0, -1.0, -11.0), (1.0, 1.0, -13.0), (1.0, 1.0, -11.0), (-1.0, 1.0, -13.0), (-1.0, 1.0, -11.0), (-1.0, 3.0, -13.0), (-1.0, 3.0, -11.0), (1.0, 1.0, -13.0), (1.0, 1.0, -11.0), (1.0, 3.0, -13.0), (1.0, 3.0, -11.0), (-1.0, 3.0, -13.0), (-1.0, 3.0, -11.0), (-1.0, 5.0, -13.0), (-1.0, 5.0, -11.0), (1.0, 3.0, -13.0), (1.0, 3.0, -11.0), (1.0, 5.0, -13.0), (1.0, 5.0, -11.0), (-1.0, 5.0, -13.0), (-1.0, 5.0, -11.0), (-1.0, 7.0, -13.0), (-1.0, 7.0, -11.0), (1.0, 5.0, -13.0), (1.0, 5.0, -11.0), (1.0, 7.0, -13.0), (1.0, 7.0, -11.0), (-1.0, 9.0, -13.0), (-1.0, 9.0, -11.0), (-1.0, 11.0, -13.0), (-1.0, 11.0, -11.0), (1.0, 9.0, -13.0), (1.0, 9.0, -11.0), (1.0, 11.0, -13.0), (1.0, 11.0, -11.0), (-1.0, 7.0, -13.0), (-1.0, 7.0, -11.0), (-1.0, 9.0, -13.0), (-1.0, 9.0, -11.0), (1.0, 7.0, -13.0), (1.0, 7.0, -11.0), (1.0, 9.0, -13.0), (1.0, 9.0, -11.0), (-1.0, -1.0, -11.0), (-1.0, -1.0, -9.0), (-1.0, 1.0, -11.0), (-1.0, 1.0, -9.0), (1.0, -1.0, -11.0), (1.0, -1.0, -9.0), (1.0, 1.0, -11.0), (1.0, 1.0, -9.0), (-1.0, 1.0, -11.0), (-1.0, 1.0, -9.0), (-1.0, 3.0, -11.0), (-1.0, 3.0, -9.0), (1.0, 1.0, -11.0), (1.0, 1.0, -9.0), (1.0, 3.0, -11.0), (1.0, 3.0, -9.0), (-1.0, 3.0, -11.0), (-1.0, 3.0, -9.0), (-1.0, 5.0, -11.0), (-1.0, 5.0, -9.0), (1.0, 3.0, -11.0), (1.0, 3.0, -9.0), (1.0, 5.0, -11.0), (1.0, 5.0, -9.0), (-1.0, 5.0, -11.0), (-1.0, 5.0, -9.0), (-1.0, 7.0, -11.0), (-1.0, 7.0, -9.0), (1.0, 5.0, -11.0), (1.0, 5.0, -9.0), (1.0, 7.0, -11.0), (1.0, 7.0, -9.0), (-1.0, 9.0, -11.0), (-1.0, 9.0, -9.0), (-1.0, 11.0, -11.0), (-1.0, 11.0, -9.0), (1.0, 9.0, -11.0), (1.0, 9.0, -9.0), (1.0, 11.0, -11.0), (1.0, 11.0, -9.0), (-1.0, 7.0, -11.0), (-1.0, 7.0, -9.0), (-1.0, 9.0, -11.0), (-1.0, 9.0, -9.0), (1.0, 7.0, -11.0), (1.0, 7.0, -9.0), (1.0, 9.0, -11.0), (1.0, 9.0, -9.0), (1.0, 1.0, -33.0), (1.0, 1.0, -31.0), (1.0, 3.0, -33.0), (1.0, 3.0, -31.0), (3.0, 1.0, -33.0), (3.0, 1.0, -31.0), (3.0, 3.0, -33.0), (3.0, 3.0, -31.0), (-1.0, -1.0, -33.0), (-1.0, -1.0, -31.0), (-1.0, 1.0, -33.0), (-1.0, 1.0, -31.0), (1.0, -1.0, -33.0), (1.0, -1.0, -31.0), (1.0, 1.0, -33.0), (1.0, 1.0, -31.0), (-1.0, -1.0, -31.0), (-1.0, -1.0, -29.0), (-1.0, 1.0, -31.0), (-1.0, 1.0, -29.0), (1.0, -1.0, -31.0), (1.0, -1.0, -29.0), (1.0, 1.0, -31.0), (1.0, 1.0, -29.0), (1.0, -1.0, -33.0), (1.0, -1.0, -31.0), (1.0, 1.0, -33.0), (1.0, 1.0, -31.0), (3.0, -1.0, -33.0), (3.0, -1.0, -31.0), (3.0, 1.0, -33.0), (3.0, 1.0, -31.0), (1.0, -1.0, -31.0), (1.0, -1.0, -29.0), (1.0, 1.0, -31.0), (1.0, 1.0, -29.0), (3.0, -1.0, -31.0), (3.0, -1.0, -29.0), (3.0, 1.0, -31.0), (3.0, 1.0, -29.0), (-1.0, 1.0, -33.0), (-1.0, 1.0, -31.0), (-1.0, 3.0, -33.0), (-1.0, 3.0, -31.0), (1.0, 1.0, -33.0), (1.0, 1.0, -31.0), (1.0, 3.0, -33.0), (1.0, 3.0, -31.0), (-1.0, 1.0, -31.0), (-1.0, 1.0, -29.0), (-1.0, 3.0, -31.0), (-1.0, 3.0, -29.0), (1.0, 1.0, -31.0), (1.0, 1.0, -29.0), (1.0, 3.0, -31.0), (1.0, 3.0, -29.0), (1.0, 1.0, -31.0), (1.0, 1.0, -29.0), (1.0, 3.0, -31.0), (1.0, 3.0, -29.0), (3.0, 1.0, -31.0), (3.0, 1.0, -29.0), (3.0, 3.0, -31.0), (3.0, 3.0, -29.0), (3.0, -1.0, -33.0), (3.0, -1.0, -31.0), (3.0, 1.0, -33.0), (3.0, 1.0, -31.0), (5.0, -1.0, -33.0), (5.0, -1.0, -31.0), (5.0, 1.0, -33.0), (5.0, 1.0, -31.0), (3.0, 1.0, -33.0), (3.0, 1.0, -31.0), (3.0, 3.0, -33.0), (3.0, 3.0, -31.0), (5.0, 1.0, -33.0), (5.0, 1.0, -31.0), (5.0, 3.0, -33.0), (5.0, 3.0, -31.0), (-1.0, 1.0, -23.0), (-1.0, 1.0, -21.0), (-1.0, 3.0, -23.0), (-1.0, 3.0, -21.0), (1.0, 1.0, -23.0), (1.0, 1.0, -21.0), (1.0, 3.0, -23.0), (1.0, 3.0, -21.0), (-1.0, -1.0, -29.0), (-1.0, -1.0, -27.0), (-1.0, 1.0, -29.0), (-1.0, 1.0, -27.0), (1.0, -1.0, -29.0), (1.0, -1.0, -27.0), (1.0, 1.0, -29.0), (1.0, 1.0, -27.0), (-1.0, 1.0, -29.0), (-1.0, 1.0, -27.0), (-1.0, 3.0, -29.0), (-1.0, 3.0, -27.0), (1.0, 1.0, -29.0), (1.0, 1.0, -27.0), (1.0, 3.0, -29.0), (1.0, 3.0, -27.0), (-1.0, -1.0, -27.0), (-1.0, -1.0, -25.0), (-1.0, 1.0, -27.0), (-1.0, 1.0, -25.0), (1.0, -1.0, -27.0), (1.0, -1.0, -25.0), (1.0, 1.0, -27.0), (1.0, 1.0, -25.0), (-1.0, 1.0, -27.0), (-1.0, 1.0, -25.0), (-1.0, 3.0, -27.0), (-1.0, 3.0, -25.0), (1.0, 1.0, -27.0), (1.0, 1.0, -25.0), (1.0, 3.0, -27.0), (1.0, 3.0, -25.0), (-1.0, 1.0, -25.0), (-1.0, 1.0, -23.0), (-1.0, 3.0, -25.0), (-1.0, 3.0, -23.0), (1.0, 1.0, -25.0), (1.0, 1.0, -23.0), (1.0, 3.0, -25.0), (1.0, 3.0, -23.0), (-1.0, -1.0, -25.0), (-1.0, -1.0, -23.0), (-1.0, 1.0, -25.0), (-1.0, 1.0, -23.0), (1.0, -1.0, -25.0), (1.0, -1.0, -23.0), (1.0, 1.0, -25.0), (1.0, 1.0, -23.0), (-1.0, -1.0, -23.0), (-1.0, -1.0, -21.0), (-1.0, 1.0, -23.0), (-1.0, 1.0, -21.0), (1.0, -1.0, -23.0), (1.0, -1.0, -21.0), (1.0, 1.0, -23.0), (1.0, 1.0, -21.0), (-1.0, 9.0, -23.0), (-1.0, 9.0, -21.0), (-1.0, 11.0, -23.0), (-1.0, 11.0, -21.0), (1.0, 9.0, -23.0), (1.0, 9.0, -21.0), (1.0, 11.0, -23.0), (1.0, 11.0, -21.0), (-1.0, 7.0, -29.0), (-1.0, 7.0, -27.0), (-1.0, 9.0, -29.0), (-1.0, 9.0, -27.0), (1.0, 7.0, -29.0), (1.0, 7.0, -27.0), (1.0, 9.0, -29.0), (1.0, 9.0, -27.0), (-1.0, 9.0, -29.0), (-1.0, 9.0, -27.0), (-1.0, 11.0, -29.0), (-1.0, 11.0, -27.0), (1.0, 9.0, -29.0), (1.0, 9.0, -27.0), (1.0, 11.0, -29.0), (1.0, 11.0, -27.0), (-1.0, 9.0, -27.0), (-1.0, 9.0, -25.0), (-1.0, 11.0, -27.0), (-1.0, 11.0, -25.0), (1.0, 9.0, -27.0), (1.0, 9.0, -25.0), (1.0, 11.0, -27.0), (1.0, 11.0, -25.0), (-1.0, 7.0, -27.0), (-1.0, 7.0, -25.0), (-1.0, 9.0, -27.0), (-1.0, 9.0, -25.0), (1.0, 7.0, -27.0), (1.0, 7.0, -25.0), (1.0, 9.0, -27.0), (1.0, 9.0, -25.0), (-1.0, 7.0, -25.0), (-1.0, 7.0, -23.0), (-1.0, 9.0, -25.0), (-1.0, 9.0, -23.0), (1.0, 7.0, -25.0), (1.0, 7.0, -23.0), (1.0, 9.0, -25.0), (1.0, 9.0, -23.0), (-1.0, 7.0, -23.0), (-1.0, 7.0, -21.0), (-1.0, 9.0, -23.0), (-1.0, 9.0, -21.0), (1.0, 7.0, -23.0), (1.0, 7.0, -21.0), (1.0, 9.0, -23.0), (1.0, 9.0, -21.0), (-1.0, 9.0, -25.0), (-1.0, 9.0, -23.0), (-1.0, 11.0, -25.0), (-1.0, 11.0, -23.0), (1.0, 9.0, -25.0), (1.0, 9.0, -23.0), (1.0, 11.0, -25.0), (1.0, 11.0, -23.0), (1.0, 9.0, -33.0), (1.0, 9.0, -31.0), (1.0, 11.0, -33.0), (1.0, 11.0, -31.0), (3.0, 9.0, -33.0), (3.0, 9.0, -31.0), (3.0, 11.0, -33.0), (3.0, 11.0, -31.0), (-1.0, 7.0, -33.0), (-1.0, 7.0, -31.0), (-1.0, 9.0, -33.0), (-1.0, 9.0, -31.0), (1.0, 7.0, -33.0), (1.0, 7.0, -31.0), (1.0, 9.0, -33.0), (1.0, 9.0, -31.0), (-1.0, 7.0, -31.0), (-1.0, 7.0, -29.0), (-1.0, 9.0, -31.0), (-1.0, 9.0, -29.0), (1.0, 7.0, -31.0), (1.0, 7.0, -29.0), (1.0, 9.0, -31.0), (1.0, 9.0, -29.0), (1.0, 7.0, -33.0), (1.0, 7.0, -31.0), (1.0, 9.0, -33.0), (1.0, 9.0, -31.0), (3.0, 7.0, -33.0), (3.0, 7.0, -31.0), (3.0, 9.0, -33.0), (3.0, 9.0, -31.0), (1.0, 7.0, -31.0), (1.0, 7.0, -29.0), (1.0, 9.0, -31.0), (1.0, 9.0, -29.0), (3.0, 7.0, -31.0), (3.0, 7.0, -29.0), (3.0, 9.0, -31.0), (3.0, 9.0, -29.0), (-1.0, 9.0, -33.0), (-1.0, 9.0, -31.0), (-1.0, 11.0, -33.0), (-1.0, 11.0, -31.0), (1.0, 9.0, -33.0), (1.0, 9.0, -31.0), (1.0, 11.0, -33.0), (1.0, 11.0, -31.0), (-1.0, 9.0, -31.0), (-1.0, 9.0, -29.0), (-1.0, 11.0, -31.0), (-1.0, 11.0, -29.0), (1.0, 9.0, -31.0), (1.0, 9.0, -29.0), (1.0, 11.0, -31.0), (1.0, 11.0, -29.0), (1.0, 9.0, -31.0), (1.0, 9.0, -29.0), (1.0, 11.0, -31.0), (1.0, 11.0, -29.0), (3.0, 9.0, -31.0), (3.0, 9.0, -29.0), (3.0, 11.0, -31.0), (3.0, 11.0, -29.0), (3.0, 7.0, -33.0), (3.0, 7.0, -31.0), (3.0, 9.0, -33.0), (3.0, 9.0, -31.0), (5.0, 7.0, -33.0), (5.0, 7.0, -31.0), (5.0, 9.0, -33.0), (5.0, 9.0, -31.0), (3.0, 9.0, -33.0), (3.0, 9.0, -31.0), (3.0, 11.0, -33.0), (3.0, 11.0, -31.0), (5.0, 9.0, -33.0), (5.0, 9.0, -31.0), (5.0, 11.0, -33.0), (5.0, 11.0, -31.0), (-1.0, -1.0, -1.0), (-1.0, -1.0, 1.0), (-1.0, 1.0, -1.0), (-1.0, 1.0, 1.0), (1.0, -1.0, -1.0), (1.0, -1.0, 1.0), (1.0, 1.0, -1.0), (1.0, 1.0, 1.0), (-1.0, 1.0, -1.0), (-1.0, 1.0, 1.0), (-1.0, 3.0, -1.0), (-1.0, 3.0, 1.0), (1.0, 1.0, -1.0), (1.0, 1.0, 1.0), (1.0, 3.0, -1.0), (1.0, 3.0, 1.0), (-1.0, 3.0, -1.0), (-1.0, 3.0, 1.0), (-1.0, 5.0, -1.0), (-1.0, 5.0, 1.0), (1.0, 3.0, -1.0), (1.0, 3.0, 1.0), (1.0, 5.0, -1.0), (1.0, 5.0, 1.0), (-1.0, 5.0, -1.0), (-1.0, 5.0, 1.0), (-1.0, 7.0, -1.0), (-1.0, 7.0, 1.0), (1.0, 5.0, -1.0), (1.0, 5.0, 1.0), (1.0, 7.0, -1.0), (1.0, 7.0, 1.0), (-1.0, 7.0, -1.0), (-1.0, 7.0, 1.0), (-1.0, 9.0, -1.0), (-1.0, 9.0, 1.0), (1.0, 7.0, -1.0), (1.0, 7.0, 1.0), (1.0, 9.0, -1.0), (1.0, 9.0, 1.0), (-1.0, 9.0, -1.0), (-1.0, 9.0, 1.0), (-1.0, 11.0, -1.0), (-1.0, 11.0, 1.0), (1.0, 9.0, -1.0), (1.0, 9.0, 1.0), (1.0, 11.0, -1.0), (1.0, 11.0, 1.0), (-1.0, 1.0, -9.0), (-1.0, 1.0, -7.0), (-1.0, 3.0, -9.0), (-1.0, 3.0, -7.0), (1.0, 1.0, -9.0), (1.0, 1.0, -7.0), (1.0, 3.0, -9.0), (1.0, 3.0, -7.0), (-1.0, -1.0, -9.0), (-1.0, -1.0, -7.0), (-1.0, 1.0, -9.0), (-1.0, 1.0, -7.0), (1.0, -1.0, -9.0), (1.0, -1.0, -7.0), (1.0, 1.0, -9.0), (1.0, 1.0, -7.0), (-1.0, 5.0, -9.0), (-1.0, 5.0, -7.0), (-1.0, 7.0, -9.0), (-1.0, 7.0, -7.0), (1.0, 5.0, -9.0), (1.0, 5.0, -7.0), (1.0, 7.0, -9.0), (1.0, 7.0, -7.0), (-1.0, 3.0, -9.0), (-1.0, 3.0, -7.0), (-1.0, 5.0, -9.0), (-1.0, 5.0, -7.0), (1.0, 3.0, -9.0), (1.0, 3.0, -7.0), (1.0, 5.0, -9.0), (1.0, 5.0, -7.0), (-1.0, 9.0, -9.0), (-1.0, 9.0, -7.0), (-1.0, 11.0, -9.0), (-1.0, 11.0, -7.0), (1.0, 9.0, -9.0), (1.0, 9.0, -7.0), (1.0, 11.0, -9.0), (1.0, 11.0, -7.0), (-1.0, 7.0, -9.0), (-1.0, 7.0, -7.0), (-1.0, 9.0, -9.0), (-1.0, 9.0, -7.0), (1.0, 7.0, -9.0), (1.0, 7.0, -7.0), (1.0, 9.0, -9.0), (1.0, 9.0, -7.0), (-1.0, 1.0, -7.0), (-1.0, 1.0, -5.0), (-1.0, 3.0, -7.0), (-1.0, 3.0, -5.0), (1.0, 1.0, -7.0), (1.0, 1.0, -5.0), (1.0, 3.0, -7.0), (1.0, 3.0, -5.0), (-1.0, -1.0, -7.0), (-1.0, -1.0, -5.0), (-1.0, 1.0, -7.0), (-1.0, 1.0, -5.0), (1.0, -1.0, -7.0), (1.0, -1.0, -5.0), (1.0, 1.0, -7.0), (1.0, 1.0, -5.0), (-1.0, 5.0, -7.0), (-1.0, 5.0, -5.0), (-1.0, 7.0, -7.0), (-1.0, 7.0, -5.0), (1.0, 5.0, -7.0), (1.0, 5.0, -5.0), (1.0, 7.0, -7.0), (1.0, 7.0, -5.0), (-1.0, 3.0, -7.0), (-1.0, 3.0, -5.0), (-1.0, 5.0, -7.0), (-1.0, 5.0, -5.0), (1.0, 3.0, -7.0), (1.0, 3.0, -5.0), (1.0, 5.0, -7.0), (1.0, 5.0, -5.0), (-1.0, 9.0, -7.0), (-1.0, 9.0, -5.0), (-1.0, 11.0, -7.0), (-1.0, 11.0, -5.0), (1.0, 9.0, -7.0), (1.0, 9.0, -5.0), (1.0, 11.0, -7.0), (1.0, 11.0, -5.0), (-1.0, 7.0, -7.0), (-1.0, 7.0, -5.0), (-1.0, 9.0, -7.0), (-1.0, 9.0, -5.0), (1.0, 7.0, -7.0), (1.0, 7.0, -5.0), (1.0, 9.0, -7.0), (1.0, 9.0, -5.0), (-1.0, 1.0, -5.0), (-1.0, 1.0, -3.0), (-1.0, 3.0, -5.0), (-1.0, 3.0, -3.0), (1.0, 1.0, -5.0), (1.0, 1.0, -3.0), (1.0, 3.0, -5.0), (1.0, 3.0, -3.0), (-1.0, -1.0, -5.0), (-1.0, -1.0, -3.0), (-1.0, 1.0, -5.0), (-1.0, 1.0, -3.0), (1.0, -1.0, -5.0), (1.0, -1.0, -3.0), (1.0, 1.0, -5.0), (1.0, 1.0, -3.0), (-1.0, 5.0, -5.0), (-1.0, 5.0, -3.0), (-1.0, 7.0, -5.0), (-1.0, 7.0, -3.0), (1.0, 5.0, -5.0), (1.0, 5.0, -3.0), (1.0, 7.0, -5.0), (1.0, 7.0, -3.0), (-1.0, 3.0, -5.0), (-1.0, 3.0, -3.0), (-1.0, 5.0, -5.0), (-1.0, 5.0, -3.0), (1.0, 3.0, -5.0), (1.0, 3.0, -3.0), (1.0, 5.0, -5.0), (1.0, 5.0, -3.0), (-1.0, 9.0, -5.0), (-1.0, 9.0, -3.0), (-1.0, 11.0, -5.0), (-1.0, 11.0, -3.0), (1.0, 9.0, -5.0), (1.0, 9.0, -3.0), (1.0, 11.0, -5.0), (1.0, 11.0, -3.0), (-1.0, 7.0, -5.0), (-1.0, 7.0, -3.0), (-1.0, 9.0, -5.0), (-1.0, 9.0, -3.0), (1.0, 7.0, -5.0), (1.0, 7.0, -3.0), (1.0, 9.0, -5.0), (1.0, 9.0, -3.0), (-1.0, 1.0, -3.0), (-1.0, 1.0, -1.0), (-1.0, 3.0, -3.0), (-1.0, 3.0, -1.0), (1.0, 1.0, -3.0), (1.0, 1.0, -1.0), (1.0, 3.0, -3.0), (1.0, 3.0, -1.0), (-1.0, -1.0, -3.0), (-1.0, -1.0, -1.0), (-1.0, 1.0, -3.0), (-1.0, 1.0, -1.0), (1.0, -1.0, -3.0), (1.0, -1.0, -1.0), (1.0, 1.0, -3.0), (1.0, 1.0, -1.0), (-1.0, 5.0, -3.0), (-1.0, 5.0, -1.0), (-1.0, 7.0, -3.0), (-1.0, 7.0, -1.0), (1.0, 5.0, -3.0), (1.0, 5.0, -1.0), (1.0, 7.0, -3.0), (1.0, 7.0, -1.0), (-1.0, 3.0, -3.0), (-1.0, 3.0, -1.0), (-1.0, 5.0, -3.0), (-1.0, 5.0, -1.0), (1.0, 3.0, -3.0), (1.0, 3.0, -1.0), (1.0, 5.0, -3.0), (1.0, 5.0, -1.0), (-1.0, 9.0, -3.0), (-1.0, 9.0, -1.0), (-1.0, 11.0, -3.0), (-1.0, 11.0, -1.0), (1.0, 9.0, -3.0), (1.0, 9.0, -1.0), (1.0, 11.0, -3.0), (1.0, 11.0, -1.0), (-1.0, 7.0, -3.0), (-1.0, 7.0, -1.0), (-1.0, 9.0, -3.0), (-1.0, 9.0, -1.0), (1.0, 7.0, -3.0), (1.0, 7.0, -1.0), (1.0, 9.0, -3.0), (1.0, 9.0, -1.0), (-1.0, -3.0, -11.0), (-1.0, -3.0, -9.0), (-1.0, -1.0, -11.0), (-1.0, -1.0, -9.0), (1.0, -3.0, -11.0), (1.0, -3.0, -9.0), (1.0, -1.0, -11.0), (1.0, -1.0, -9.0), (-1.0, -3.0, -13.0), (-1.0, -3.0, -11.0), (-1.0, -1.0, -13.0), (-1.0, -1.0, -11.0), (1.0, -3.0, -13.0), (1.0, -3.0, -11.0), (1.0, -1.0, -13.0), (1.0, -1.0, -11.0), (-1.0, -3.0, -15.0), (-1.0, -3.0, -13.0), (-1.0, -1.0, -15.0), (-1.0, -1.0, -13.0), (1.0, -3.0, -15.0), (1.0, -3.0, -13.0), (1.0, -1.0, -15.0), (1.0, -1.0, -13.0), (-1.0, -3.0, -17.0), (-1.0, -3.0, -15.0), (-1.0, -1.0, -17.0), (-1.0, -1.0, -15.0), (1.0, -3.0, -17.0), (1.0, -3.0, -15.0), (1.0, -1.0, -17.0), (1.0, -1.0, -15.0), (-1.0, -5.0, -11.0), (-1.0, -5.0, -9.0), (-1.0, -3.0, -11.0), (-1.0, -3.0, -9.0), (1.0, -5.0, -11.0), (1.0, -5.0, -9.0), (1.0, -3.0, -11.0), (1.0, -3.0, -9.0), (-1.0, -5.0, -13.0), (-1.0, -5.0, -11.0), (-1.0, -3.0, -13.0), (-1.0, -3.0, -11.0), (1.0, -5.0, -13.0), (1.0, -5.0, -11.0), (1.0, -3.0, -13.0), (1.0, -3.0, -11.0), (-1.0, -5.0, -15.0), (-1.0, -5.0, -13.0), (-1.0, -3.0, -15.0), (-1.0, -3.0, -13.0), (1.0, -5.0, -15.0), (1.0, -5.0, -13.0), (1.0, -3.0, -15.0), (1.0, -3.0, -13.0), (-1.0, -5.0, -17.0), (-1.0, -5.0, -15.0), (-1.0, -3.0, -17.0), (-1.0, -3.0, -15.0), (1.0, -5.0, -17.0), (1.0, -5.0, -15.0), (1.0, -3.0, -17.0), (1.0, -3.0, -15.0), (-1.0, -3.0, -19.0), (-1.0, -3.0, -17.0), (-1.0, -1.0, -19.0), (-1.0, -1.0, -17.0), (1.0, -3.0, -19.0), (1.0, -3.0, -17.0), (1.0, -1.0, -19.0), (1.0, -1.0, -17.0), (-1.0, -5.0, -19.0), (-1.0, -5.0, -17.0), (-1.0, -3.0, -19.0), (-1.0, -3.0, -17.0), (1.0, -5.0, -19.0), (1.0, -5.0, -17.0), (1.0, -3.0, -19.0), (1.0, -3.0, -17.0), (-1.0, 13.0, -11.0), (-1.0, 13.0, -9.0), (-1.0, 15.0, -11.0), (-1.0, 15.0, -9.0), (1.0, 13.0, -11.0), (1.0, 13.0, -9.0), (1.0, 15.0, -11.0), (1.0, 15.0, -9.0), (-1.0, 13.0, -13.0), (-1.0, 13.0, -11.0), (-1.0, 15.0, -13.0), (-1.0, 15.0, -11.0), (1.0, 13.0, -13.0), (1.0, 13.0, -11.0), (1.0, 15.0, -13.0), (1.0, 15.0, -11.0), (-1.0, 13.0, -15.0), (-1.0, 13.0, -13.0), (-1.0, 15.0, -15.0), (-1.0, 15.0, -13.0), (1.0, 13.0, -15.0), (1.0, 13.0, -13.0), (1.0, 15.0, -15.0), (1.0, 15.0, -13.0), (-1.0, 13.0, -17.0), (-1.0, 13.0, -15.0), (-1.0, 15.0, -17.0), (-1.0, 15.0, -15.0), (1.0, 13.0, -17.0), (1.0, 13.0, -15.0), (1.0, 15.0, -17.0), (1.0, 15.0, -15.0), (-1.0, 11.0, -11.0), (-1.0, 11.0, -9.0), (-1.0, 13.0, -11.0), (-1.0, 13.0, -9.0), (1.0, 11.0, -11.0), (1.0, 11.0, -9.0), (1.0, 13.0, -11.0), (1.0, 13.0, -9.0), (-1.0, 11.0, -13.0), (-1.0, 11.0, -11.0), (-1.0, 13.0, -13.0), (-1.0, 13.0, -11.0), (1.0, 11.0, -13.0), (1.0, 11.0, -11.0), (1.0, 13.0, -13.0), (1.0, 13.0, -11.0), (-1.0, 11.0, -15.0), (-1.0, 11.0, -13.0), (-1.0, 13.0, -15.0), (-1.0, 13.0, -13.0), (1.0, 11.0, -15.0), (1.0, 11.0, -13.0), (1.0, 13.0, -15.0), (1.0, 13.0, -13.0), (-1.0, 11.0, -17.0), (-1.0, 11.0, -15.0), (-1.0, 13.0, -17.0), (-1.0, 13.0, -15.0), (1.0, 11.0, -17.0), (1.0, 11.0, -15.0), (1.0, 13.0, -17.0), (1.0, 13.0, -15.0), (-1.0, 13.0, -19.0), (-1.0, 13.0, -17.0), (-1.0, 15.0, -19.0), (-1.0, 15.0, -17.0), (1.0, 13.0, -19.0), (1.0, 13.0, -17.0), (1.0, 15.0, -19.0), (1.0, 15.0, -17.0), (-1.0, 11.0, -19.0), (-1.0, 11.0, -17.0), (-1.0, 13.0, -19.0), (-1.0, 13.0, -17.0), (1.0, 11.0, -19.0), (1.0, 11.0, -17.0), (1.0, 13.0, -19.0), (1.0, 13.0, -17.0)], [], [(1, 3, 2, 0), (3, 7, 6, 2), (7, 5, 4, 6), (5, 1, 0, 4), (0, 2, 6, 4), (5, 7, 3, 1), (9, 11, 10, 8), (11, 15, 14, 10), (15, 13, 12, 14), (13, 9, 8, 12), (8, 10, 14, 12), (13, 15, 11, 9), (17, 19, 18, 16), (19, 23, 22, 18), (23, 21, 20, 22), (21, 17, 16, 20), (16, 18, 22, 20), (21, 23, 19, 17), (25, 27, 26, 24), (27, 31, 30, 26), (31, 29, 28, 30), (29, 25, 24, 28), (24, 26, 30, 28), (29, 31, 27, 25), (33, 35, 34, 32), (35, 39, 38, 34), (39, 37, 36, 38), (37, 33, 32, 36), (32, 34, 38, 36), (37, 39, 35, 33), (41, 43, 42, 40), (43, 47, 46, 42), (47, 45, 44, 46), (45, 41, 40, 44), (40, 42, 46, 44), (45, 47, 43, 41), (49, 51, 50, 48), (51, 55, 54, 50), (55, 53, 52, 54), (53, 49, 48, 52), (48, 50, 54, 52), (53, 55, 51, 49), (57, 59, 58, 56), (59, 63, 62, 58), (63, 61, 60, 62), (61, 57, 56, 60), (56, 58, 62, 60), (61, 63, 59, 57), (65, 67, 66, 64), (67, 71, 70, 66), (71, 69, 68, 70), (69, 65, 64, 68), (64, 66, 70, 68), (69, 71, 67, 65), (73, 75, 74, 72), (75, 79, 78, 74), (79, 77, 76, 78), (77, 73, 72, 76), (72, 74, 78, 76), (77, 79, 75, 73), (81, 83, 82, 80), (83, 87, 86, 82), (87, 85, 84, 86), (85, 81, 80, 84), (80, 82, 86, 84), (85, 87, 83, 81), (89, 91, 90, 88), (91, 95, 94, 90), (95, 93, 92, 94), (93, 89, 88, 92), (88, 90, 94, 92), (93, 95, 91, 89), (97, 99, 98, 96), (99, 103, 102, 98), (103, 101, 100, 102), (101, 97, 96, 100), (96, 98, 102, 100), (101, 103, 99, 97), (105, 107, 106, 104), (107, 111, 110, 106), (111, 109, 108, 110), (109, 105, 104, 108), (104, 106, 110, 108), (109, 111, 107, 105), (113, 115, 114, 112), (115, 119, 118, 114), (119, 117, 116, 118), (117, 113, 112, 116), (112, 114, 118, 116), (117, 119, 115, 113), (121, 123, 122, 120), (123, 127, 126, 122), (127, 125, 124, 126), (125, 121, 120, 124), (120, 122, 126, 124), (125, 127, 123, 121), (129, 131, 130, 128), (131, 135, 134, 130), (135, 133, 132, 134), (133, 129, 128, 132), (128, 130, 134, 132), (133, 135, 131, 129), (137, 139, 138, 136), (139, 143, 142, 138), (143, 141, 140, 142), (141, 137, 136, 140), (136, 138, 142, 140), (141, 143, 139, 137), (145, 147, 146, 144), (147, 151, 150, 146), (151, 149, 148, 150), (149, 145, 144, 148), (144, 146, 150, 148), (149, 151, 147, 145), (153, 155, 154, 152), (155, 159, 158, 154), (159, 157, 156, 158), (157, 153, 152, 156), (152, 154, 158, 156), (157, 159, 155, 153), (161, 163, 162, 160), (163, 167, 166, 162), (167, 165, 164, 166), (165, 161, 160, 164), (160, 162, 166, 164), (165, 167, 163, 161), (169, 171, 170, 168), (171, 175, 174, 170), (175, 173, 172, 174), (173, 169, 168, 172), (168, 170, 174, 172), (173, 175, 171, 169), (177, 179, 178, 176), (179, 183, 182, 178), (183, 181, 180, 182), (181, 177, 176, 180), (176, 178, 182, 180), (181, 183, 179, 177), (185, 187, 186, 184), (187, 191, 190, 186), (191, 189, 188, 190), (189, 185, 184, 188), (184, 186, 190, 188), (189, 191, 187, 185), (193, 195, 194, 192), (195, 199, 198, 194), (199, 197, 196, 198), (197, 193, 192, 196), (192, 194, 198, 196), (197, 199, 195, 193), (201, 203, 202, 200), (203, 207, 206, 202), (207, 205, 204, 206), (205, 201, 200, 204), (200, 202, 206, 204), (205, 207, 203, 201), (209, 211, 210, 208), (211, 215, 214, 210), (215, 213, 212, 214), (213, 209, 208, 212), (208, 210, 214, 212), (213, 215, 211, 209), (217, 219, 218, 216), (219, 223, 222, 218), (223, 221, 220, 222), (221, 217, 216, 220), (216, 218, 222, 220), (221, 223, 219, 217), (225, 227, 226, 224), (227, 231, 230, 226), (231, 229, 228, 230), (229, 225, 224, 228), (224, 226, 230, 228), (229, 231, 227, 225), (233, 235, 234, 232), (235, 239, 238, 234), (239, 237, 236, 238), (237, 233, 232, 236), (232, 234, 238, 236), (237, 239, 235, 233), (241, 243, 242, 240), (243, 247, 246, 242), (247, 245, 244, 246), (245, 241, 240, 244), (240, 242, 246, 244), (245, 247, 243, 241), (249, 251, 250, 248), (251, 255, 254, 250), (255, 253, 252, 254), (253, 249, 248, 252), (248, 250, 254, 252), (253, 255, 251, 249), (257, 259, 258, 256), (259, 263, 262, 258), (263, 261, 260, 262), (261, 257, 256, 260), (256, 258, 262, 260), (261, 263, 259, 257), (265, 267, 266, 264), (267, 271, 270, 266), (271, 269, 268, 270), (269, 265, 264, 268), (264, 266, 270, 268), (269, 271, 267, 265), (273, 275, 274, 272), (275, 279, 278, 274), (279, 277, 276, 278), (277, 273, 272, 276), (272, 274, 278, 276), (277, 279, 275, 273), (281, 283, 282, 280), (283, 287, 286, 282), (287, 285, 284, 286), (285, 281, 280, 284), (280, 282, 286, 284), (285, 287, 283, 281), (289, 291, 290, 288), (291, 295, 294, 290), (295, 293, 292, 294), (293, 289, 288, 292), (288, 290, 294, 292), (293, 295, 291, 289), (297, 299, 298, 296), (299, 303, 302, 298), (303, 301, 300, 302), (301, 297, 296, 300), (296, 298, 302, 300), (301, 303, 299, 297), (305, 307, 306, 304), (307, 311, 310, 306), (311, 309, 308, 310), (309, 305, 304, 308), (304, 306, 310, 308), (309, 311, 307, 305), (313, 315, 314, 312), (315, 319, 318, 314), (319, 317, 316, 318), (317, 313, 312, 316), (312, 314, 318, 316), (317, 319, 315, 313), (321, 323, 322, 320), (323, 327, 326, 322), (327, 325, 324, 326), (325, 321, 320, 324), (320, 322, 326, 324), (325, 327, 323, 321), (329, 331, 330, 328), (331, 335, 334, 330), (335, 333, 332, 334), (333, 329, 328, 332), (328, 330, 334, 332), (333, 335, 331, 329), (337, 339, 338, 336), (339, 343, 342, 338), (343, 341, 340, 342), (341, 337, 336, 340), (336, 338, 342, 340), (341, 343, 339, 337), (345, 347, 346, 344), (347, 351, 350, 346), (351, 349, 348, 350), (349, 345, 344, 348), (344, 346, 350, 348), (349, 351, 347, 345), (353, 355, 354, 352), (355, 359, 358, 354), (359, 357, 356, 358), (357, 353, 352, 356), (352, 354, 358, 356), (357, 359, 355, 353), (361, 363, 362, 360), (363, 367, 366, 362), (367, 365, 364, 366), (365, 361, 360, 364), (360, 362, 366, 364), (365, 367, 363, 361), (369, 371, 370, 368), (371, 375, 374, 370), (375, 373, 372, 374), (373, 369, 368, 372), (368, 370, 374, 372), (373, 375, 371, 369), (377, 379, 378, 376), (379, 383, 382, 378), (383, 381, 380, 382), (381, 377, 376, 380), (376, 378, 382, 380), (381, 383, 379, 377), (385, 387, 386, 384), (387, 391, 390, 386), (391, 389, 388, 390), (389, 385, 384, 388), (384, 386, 390, 388), (389, 391, 387, 385), (393, 395, 394, 392), (395, 399, 398, 394), (399, 397, 396, 398), (397, 393, 392, 396), (392, 394, 398, 396), (397, 399, 395, 393), (401, 403, 402, 400), (403, 407, 406, 402), (407, 405, 404, 406), (405, 401, 400, 404), (400, 402, 406, 404), (405, 407, 403, 401), (409, 411, 410, 408), (411, 415, 414, 410), (415, 413, 412, 414), (413, 409, 408, 412), (408, 410, 414, 412), (413, 415, 411, 409), (417, 419, 418, 416), (419, 423, 422, 418), (423, 421, 420, 422), (421, 417, 416, 420), (416, 418, 422, 420), (421, 423, 419, 417), (425, 427, 426, 424), (427, 431, 430, 426), (431, 429, 428, 430), (429, 425, 424, 428), (424, 426, 430, 428), (429, 431, 427, 425), (433, 435, 434, 432), (435, 439, 438, 434), (439, 437, 436, 438), (437, 433, 432, 436), (432, 434, 438, 436), (437, 439, 435, 433), (441, 443, 442, 440), (443, 447, 446, 442), (447, 445, 444, 446), (445, 441, 440, 444), (440, 442, 446, 444), (445, 447, 443, 441), (449, 451, 450, 448), (451, 455, 454, 450), (455, 453, 452, 454), (453, 449, 448, 452), (448, 450, 454, 452), (453, 455, 451, 449), (457, 459, 458, 456), (459, 463, 462, 458), (463, 461, 460, 462), (461, 457, 456, 460), (456, 458, 462, 460), (461, 463, 459, 457), (465, 467, 466, 464), (467, 471, 470, 466), (471, 469, 468, 470), (469, 465, 464, 468), (464, 466, 470, 468), (469, 471, 467, 465), (473, 475, 474, 472), (475, 479, 478, 474), (479, 477, 476, 478), (477, 473, 472, 476), (472, 474, 478, 476), (477, 479, 475, 473), (481, 483, 482, 480), (483, 487, 486, 482), (487, 485, 484, 486), (485, 481, 480, 484), (480, 482, 486, 484), (485, 487, 483, 481), (489, 491, 490, 488), (491, 495, 494, 490), (495, 493, 492, 494), (493, 489, 488, 492), (488, 490, 494, 492), (493, 495, 491, 489), (497, 499, 498, 496), (499, 503, 502, 498), (503, 501, 500, 502), (501, 497, 496, 500), (496, 498, 502, 500), (501, 503, 499, 497), (505, 507, 506, 504), (507, 511, 510, 506), (511, 509, 508, 510), (509, 505, 504, 508), (504, 506, 510, 508), (509, 511, 507, 505), (513, 515, 514, 512), (515, 519, 518, 514), (519, 517, 516, 518), (517, 513, 512, 516), (512, 514, 518, 516), (517, 519, 515, 513), (521, 523, 522, 520), (523, 527, 526, 522), (527, 525, 524, 526), (525, 521, 520, 524), (520, 522, 526, 524), (525, 527, 523, 521), (529, 531, 530, 528), (531, 535, 534, 530), (535, 533, 532, 534), (533, 529, 528, 532), (528, 530, 534, 532), (533, 535, 531, 529), (537, 539, 538, 536), (539, 543, 542, 538), (543, 541, 540, 542), (541, 537, 536, 540), (536, 538, 542, 540), (541, 543, 539, 537), (545, 547, 546, 544), (547, 551, 550, 546), (551, 549, 548, 550), (549, 545, 544, 548), (544, 546, 550, 548), (549, 551, 547, 545), (553, 555, 554, 552), (555, 559, 558, 554), (559, 557, 556, 558), (557, 553, 552, 556), (552, 554, 558, 556), (557, 559, 555, 553), (561, 563, 562, 560), (563, 567, 566, 562), (567, 565, 564, 566), (565, 561, 560, 564), (560, 562, 566, 564), (565, 567, 563, 561), (569, 571, 570, 568), (571, 575, 574, 570), (575, 573, 572, 574), (573, 569, 568, 572), (568, 570, 574, 572), (573, 575, 571, 569), (577, 579, 578, 576), (579, 583, 582, 578), (583, 581, 580, 582), (581, 577, 576, 580), (576, 578, 582, 580), (581, 583, 579, 577), (585, 587, 586, 584), (587, 591, 590, 586), (591, 589, 588, 590), (589, 585, 584, 588), (584, 586, 590, 588), (589, 591, 587, 585), (593, 595, 594, 592), (595, 599, 598, 594), (599, 597, 596, 598), (597, 593, 592, 596), (592, 594, 598, 596), (597, 599, 595, 593), (601, 603, 602, 600), (603, 607, 606, 602), (607, 605, 604, 606), (605, 601, 600, 604), (600, 602, 606, 604), (605, 607, 603, 601), (609, 611, 610, 608), (611, 615, 614, 610), (615, 613, 612, 614), (613, 609, 608, 612), (608, 610, 614, 612), (613, 615, 611, 609), (617, 619, 618, 616), (619, 623, 622, 618), (623, 621, 620, 622), (621, 617, 616, 620), (616, 618, 622, 620), (621, 623, 619, 617), (625, 627, 626, 624), (627, 631, 630, 626), (631, 629, 628, 630), (629, 625, 624, 628), (624, 626, 630, 628), (629, 631, 627, 625), (633, 635, 634, 632), (635, 639, 638, 634), (639, 637, 636, 638), (637, 633, 632, 636), (632, 634, 638, 636), (637, 639, 635, 633), (641, 643, 642, 640), (643, 647, 646, 642), (647, 645, 644, 646), (645, 641, 640, 644), (640, 642, 646, 644), (645, 647, 643, 641), (649, 651, 650, 648), (651, 655, 654, 650), (655, 653, 652, 654), (653, 649, 648, 652), (648, 650, 654, 652), (653, 655, 651, 649), (657, 659, 658, 656), (659, 663, 662, 658), (663, 661, 660, 662), (661, 657, 656, 660), (656, 658, 662, 660), (661, 663, 659, 657), (665, 667, 666, 664), (667, 671, 670, 666), (671, 669, 668, 670), (669, 665, 664, 668), (664, 666, 670, 668), (669, 671, 667, 665), (673, 675, 674, 672), (675, 679, 678, 674), (679, 677, 676, 678), (677, 673, 672, 676), (672, 674, 678, 676), (677, 679, 675, 673), (681, 683, 682, 680), (683, 687, 686, 682), (687, 685, 684, 686), (685, 681, 680, 684), (680, 682, 686, 684), (685, 687, 683, 681), (689, 691, 690, 688), (691, 695, 694, 690), (695, 693, 692, 694), (693, 689, 688, 692), (688, 690, 694, 692), (693, 695, 691, 689), (697, 699, 698, 696), (699, 703, 702, 698), (703, 701, 700, 702), (701, 697, 696, 700), (696, 698, 702, 700), (701, 703, 699, 697), (705, 707, 706, 704), (707, 711, 710, 706), (711, 709, 708, 710), (709, 705, 704, 708), (704, 706, 710, 708), (709, 711, 707, 705), (713, 715, 714, 712), (715, 719, 718, 714), (719, 717, 716, 718), (717, 713, 712, 716), (712, 714, 718, 716), (717, 719, 715, 713), (721, 723, 722, 720), (723, 727, 726, 722), (727, 725, 724, 726), (725, 721, 720, 724), (720, 722, 726, 724), (725, 727, 723, 721), (729, 731, 730, 728), (731, 735, 734, 730), (735, 733, 732, 734), (733, 729, 728, 732), (728, 730, 734, 732), (733, 735, 731, 729), (737, 739, 738, 736), (739, 743, 742, 738), (743, 741, 740, 742), (741, 737, 736, 740), (736, 738, 742, 740), (741, 743, 739, 737), (745, 747, 746, 744), (747, 751, 750, 746), (751, 749, 748, 750), (749, 745, 744, 748), (744, 746, 750, 748), (749, 751, 747, 745), (753, 755, 754, 752), (755, 759, 758, 754), (759, 757, 756, 758), (757, 753, 752, 756), (752, 754, 758, 756), (757, 759, 755, 753), (761, 763, 762, 760), (763, 767, 766, 762), (767, 765, 764, 766), (765, 761, 760, 764), (760, 762, 766, 764), (765, 767, 763, 761), (769, 771, 770, 768), (771, 775, 774, 770), (775, 773, 772, 774), (773, 769, 768, 772), (768, 770, 774, 772), (773, 775, 771, 769), (777, 779, 778, 776), (779, 783, 782, 778), (783, 781, 780, 782), (781, 777, 776, 780), (776, 778, 782, 780), (781, 783, 779, 777), (785, 787, 786, 784), (787, 791, 790, 786), (791, 789, 788, 790), (789, 785, 784, 788), (784, 786, 790, 788), (789, 791, 787, 785), (793, 795, 794, 792), (795, 799, 798, 794), (799, 797, 796, 798), (797, 793, 792, 796), (792, 794, 798, 796), (797, 799, 795, 793), (801, 803, 802, 800), (803, 807, 806, 802), (807, 805, 804, 806), (805, 801, 800, 804), (800, 802, 806, 804), (805, 807, 803, 801), (809, 811, 810, 808), (811, 815, 814, 810), (815, 813, 812, 814), (813, 809, 808, 812), (808, 810, 814, 812), (813, 815, 811, 809), (817, 819, 818, 816), (819, 823, 822, 818), (823, 821, 820, 822), (821, 817, 816, 820), (816, 818, 822, 820), (821, 823, 819, 817), (825, 827, 826, 824), (827, 831, 830, 826), (831, 829, 828, 830), (829, 825, 824, 828), (824, 826, 830, 828), (829, 831, 827, 825), (833, 835, 834, 832), (835, 839, 838, 834), (839, 837, 836, 838), (837, 833, 832, 836), (832, 834, 838, 836), (837, 839, 835, 833), (841, 843, 842, 840), (843, 847, 846, 842), (847, 845, 844, 846), (845, 841, 840, 844), (840, 842, 846, 844), (845, 847, 843, 841), (849, 851, 850, 848), (851, 855, 854, 850), (855, 853, 852, 854), (853, 849, 848, 852), (848, 850, 854, 852), (853, 855, 851, 849), (857, 859, 858, 856), (859, 863, 862, 858), (863, 861, 860, 862), (861, 857, 856, 860), (856, 858, 862, 860), (861, 863, 859, 857), (865, 867, 866, 864), (867, 871, 870, 866), (871, 869, 868, 870), (869, 865, 864, 868), (864, 866, 870, 868), (869, 871, 867, 865), (873, 875, 874, 872), (875, 879, 878, 874), (879, 877, 876, 878), (877, 873, 872, 876), (872, 874, 878, 876), (877, 879, 875, 873), (881, 883, 882, 880), (883, 887, 886, 882), (887, 885, 884, 886), (885, 881, 880, 884), (880, 882, 886, 884), (885, 887, 883, 881), (889, 891, 890, 888), (891, 895, 894, 890), (895, 893, 892, 894), (893, 889, 888, 892), (888, 890, 894, 892), (893, 895, 891, 889), (897, 899, 898, 896), (899, 903, 902, 898), (903, 901, 900, 902), (901, 897, 896, 900), (896, 898, 902, 900), (901, 903, 899, 897), (905, 907, 906, 904), (907, 911, 910, 906), (911, 909, 908, 910), (909, 905, 904, 908), (904, 906, 910, 908), (909, 911, 907, 905), (913, 915, 914, 912), (915, 919, 918, 914), (919, 917, 916, 918), (917, 913, 912, 916), (912, 914, 918, 916), (917, 919, 915, 913), (921, 923, 922, 920), (923, 927, 926, 922), (927, 925, 924, 926), (925, 921, 920, 924), (920, 922, 926, 924), (925, 927, 923, 921), (929, 931, 930, 928), (931, 935, 934, 930), (935, 933, 932, 934), (933, 929, 928, 932), (928, 930, 934, 932), (933, 935, 931, 929), (937, 939, 938, 936), (939, 943, 942, 938), (943, 941, 940, 942), (941, 937, 936, 940), (936, 938, 942, 940), (941, 943, 939, 937), (945, 947, 946, 944), (947, 951, 950, 946), (951, 949, 948, 950), (949, 945, 944, 948), (944, 946, 950, 948), (949, 951, 947, 945), (953, 955, 954, 952), (955, 959, 958, 954), (959, 957, 956, 958), (957, 953, 952, 956), (952, 954, 958, 956), (957, 959, 955, 953), (961, 963, 962, 960), (963, 967, 966, 962), (967, 965, 964, 966), (965, 961, 960, 964), (960, 962, 966, 964), (965, 967, 963, 961), (969, 971, 970, 968), (971, 975, 974, 970), (975, 973, 972, 974), (973, 969, 968, 972), (968, 970, 974, 972), (973, 975, 971, 969), (977, 979, 978, 976), (979, 983, 982, 978), (983, 981, 980, 982), (981, 977, 976, 980), (976, 978, 982, 980), (981, 983, 979, 977), (985, 987, 986, 984), (987, 991, 990, 986), (991, 989, 988, 990), (989, 985, 984, 988), (984, 986, 990, 988), (989, 991, 987, 985), (993, 995, 994, 992), (995, 999, 998, 994), (999, 997, 996, 998), (997, 993, 992, 996), (992, 994, 998, 996), (997, 999, 995, 993), (1001, 1003, 1002, 1000), (1003, 1007, 1006, 1002), (1007, 1005, 1004, 1006), (1005, 1001, 1000, 1004), (1000, 1002, 1006, 1004), (1005, 1007, 1003, 1001), (1009, 1011, 1010, 1008), (1011, 1015, 1014, 1010), (1015, 1013, 1012, 1014), (1013, 1009, 1008, 1012), (1008, 1010, 1014, 1012), (1013, 1015, 1011, 1009), (1017, 1019, 1018, 1016), (1019, 1023, 1022, 1018), (1023, 1021, 1020, 1022), (1021, 1017, 1016, 1020), (1016, 1018, 1022, 1020), (1021, 1023, 1019, 1017), (1025, 1027, 1026, 1024), (1027, 1031, 1030, 1026), (1031, 1029, 1028, 1030), (1029, 1025, 1024, 1028), (1024, 1026, 1030, 1028), (1029, 1031, 1027, 1025), (1033, 1035, 1034, 1032), (1035, 1039, 1038, 1034), (1039, 1037, 1036, 1038), (1037, 1033, 1032, 1036), (1032, 1034, 1038, 1036), (1037, 1039, 1035, 1033)])
me_cube_078.polygons.foreach_set('material_index', [31, 31, 31, 31, 31, 31, 32, 32, 32, 32, 32, 32, 33, 33, 33, 33, 33, 33, 30, 30, 30, 30, 30, 30, 34, 34, 34, 34, 34, 34, 35, 35, 35, 35, 35, 35, 36, 36, 36, 36, 36, 36, 37, 37, 37, 37, 37, 37, 45, 45, 45, 45, 45, 45, 46, 46, 46, 46, 46, 46, 47, 47, 47, 47, 47, 47, 48, 48, 48, 48, 48, 48, 44, 44, 44, 44, 44, 44, 49, 49, 49, 49, 49, 49, 50, 50, 50, 50, 50, 50, 51, 51, 51, 51, 51, 51, 52, 52, 52, 52, 52, 52, 53, 53, 53, 53, 53, 53, 54, 54, 54, 54, 54, 54, 55, 55, 55, 55, 55, 55, 56, 56, 56, 56, 56, 56, 57, 57, 57, 57, 57, 57, 58, 58, 58, 58, 58, 58, 59, 59, 59, 59, 59, 59, 60, 60, 60, 60, 60, 60, 61, 61, 61, 61, 61, 61, 62, 62, 62, 62, 62, 62, 63, 63, 63, 63, 63, 63, 64, 64, 64, 64, 64, 64, 65, 65, 65, 65, 65, 65, 66, 66, 66, 66, 66, 66, 67, 67, 67, 67, 67, 67, 38, 38, 38, 38, 38, 38, 39, 39, 39, 39, 39, 39, 40, 40, 40, 40, 40, 40, 41, 41, 41, 41, 41, 41, 42, 42, 42, 42, 42, 42, 43, 43, 43, 43, 43, 43, 68, 68, 68, 68, 68, 68, 69, 69, 69, 69, 69, 69, 70, 70, 70, 70, 70, 70, 71, 71, 71, 71, 71, 71, 72, 72, 72, 72, 72, 72, 73, 73, 73, 73, 73, 73, 75, 75, 75, 75, 75, 75, 76, 76, 76, 76, 76, 76, 77, 77, 77, 77, 77, 77, 78, 78, 78, 78, 78, 78, 74, 74, 74, 74, 74, 74, 79, 79, 79, 79, 79, 79, 80, 80, 80, 80, 80, 80, 81, 81, 81, 81, 81, 81, 82, 82, 82, 82, 82, 82, 83, 83, 83, 83, 83, 83, 85, 85, 85, 85, 85, 85, 86, 86, 86, 86, 86, 86, 87, 87, 87, 87, 87, 87, 88, 88, 88, 88, 88, 88, 89, 89, 89, 89, 89, 89, 84, 84, 84, 84, 84, 84, 90, 90, 90, 90, 90, 90, 91, 91, 91, 91, 91, 91, 92, 92, 92, 92, 92, 92, 93, 93, 93, 93, 93, 93, 94, 94, 94, 94, 94, 94, 95, 95, 95, 95, 95, 95, 96, 96, 96, 96, 96, 96, 97, 97, 97, 97, 97, 97, 98, 98, 98, 98, 98, 98, 99, 99, 99, 99, 99, 99, 101, 101, 101, 101, 101, 101, 102, 102, 102, 102, 102, 102, 103, 103, 103, 103, 103, 103, 104, 104, 104, 104, 104, 104, 100, 100, 100, 100, 100, 100, 105, 105, 105, 105, 105, 105, 106, 106, 106, 106, 106, 106, 107, 107, 107, 107, 107, 107, 108, 108, 108, 108, 108, 108, 109, 109, 109, 109, 109, 109, 0, 0, 0, 0, 0, 0, 1, 1, 1, 1, 1, 1, 2, 2, 2, 2, 2, 2, 3, 3, 3, 3, 3, 3, 4, 4, 4, 4, 4, 4, 5, 5, 5, 5, 5, 5, 6, 6, 6, 6, 6, 6, 7, 7, 7, 7, 7, 7, 8, 8, 8, 8, 8, 8, 9, 9, 9, 9, 9, 9, 10, 10, 10, 10, 10, 10, 11, 11, 11, 11, 11, 11, 12, 12, 12, 12, 12, 12, 13, 13, 13, 13, 13, 13, 14, 14, 14, 14, 14, 14, 15, 15, 15, 15, 15, 15, 16, 16, 16, 16, 16, 16, 17, 17, 17, 17, 17, 17, 18, 18, 18, 18, 18, 18, 19, 19, 19, 19, 19, 19, 20, 20, 20, 20, 20, 20, 21, 21, 21, 21, 21, 21, 22, 22, 22, 22, 22, 22, 23, 23, 23, 23, 23, 23, 24, 24, 24, 24, 24, 24, 25, 25, 25, 25, 25, 25, 26, 26, 26, 26, 26, 26, 27, 27, 27, 27, 27, 27, 28, 28, 28, 28, 28, 28, 29, 29, 29, 29, 29, 29, 115, 115, 115, 115, 115, 115, 114, 114, 114, 114, 114, 114, 113, 113, 113, 113, 113, 113, 112, 112, 112, 112, 112, 112, 119, 119, 119, 119, 119, 119, 118, 118, 118, 118, 118, 118, 117, 117, 117, 117, 117, 117, 116, 116, 116, 116, 116, 116, 110, 110, 110, 110, 110, 110, 111, 111, 111, 111, 111, 111, 125, 125, 125, 125, 125, 125, 124, 124, 124, 124, 124, 124, 123, 123, 123, 123, 123, 123, 122, 122, 122, 122, 122, 122, 129, 129, 129, 129, 129, 129, 128, 128, 128, 128, 128, 128, 127, 127, 127, 127, 127, 127, 126, 126, 126, 126, 126, 126, 120, 120, 120, 120, 120, 120, 121, 121, 121, 121, 121, 121])
me_cube_078.materials.append(mat_blue_091)
me_cube_078.materials.append(mat_blue_136)
me_cube_078.materials.append(mat_blue_137)
me_cube_078.materials.append(mat_blue_138)
me_cube_078.materials.append(mat_blue_139)
me_cube_078.materials.append(mat_blue_140)
me_cube_078.materials.append(mat_blue_111)
me_cube_078.materials.append(mat_blue_112)
me_cube_078.materials.append(mat_blue_113)
me_cube_078.materials.append(mat_blue_114)
me_cube_078.materials.append(mat_blue_115)
me_cube_078.materials.append(mat_blue_116)
me_cube_078.materials.append(mat_blue_117)
me_cube_078.materials.append(mat_blue_118)
me_cube_078.materials.append(mat_blue_119)
me_cube_078.materials.append(mat_blue_120)
me_cube_078.materials.append(mat_blue_121)
me_cube_078.materials.append(mat_blue_122)
me_cube_078.materials.append(mat_blue_123)
me_cube_078.materials.append(mat_blue_124)
me_cube_078.materials.append(mat_blue_125)
me_cube_078.materials.append(mat_blue_126)
me_cube_078.materials.append(mat_blue_127)
me_cube_078.materials.append(mat_blue_128)
me_cube_078.materials.append(mat_blue_129)
me_cube_078.materials.append(mat_blue_130)
me_cube_078.materials.append(mat_blue_131)
me_cube_078.materials.append(mat_blue_132)
me_cube_078.materials.append(mat_blue_133)
me_cube_078.materials.append(mat_blue_134)
me_cube_078.materials.append(mat_blue_058)
me_cube_078.materials.append(mat_blue_055)
me_cube_078.materials.append(mat_blue_056)
me_cube_078.materials.append(mat_blue_057)
me_cube_078.materials.append(mat_blue_059)
me_cube_078.materials.append(mat_blue_060)
me_cube_078.materials.append(mat_blue_061)
me_cube_078.materials.append(mat_blue_062)
me_cube_078.materials.append(mat_blue_069)
me_cube_078.materials.append(mat_blue_070)
me_cube_078.materials.append(mat_blue_071)
me_cube_078.materials.append(mat_blue_072)
me_cube_078.materials.append(mat_blue_073)
me_cube_078.materials.append(mat_blue_074)
me_cube_078.materials.append(mat_blue_041)
me_cube_078.materials.append(mat_blue_037)
me_cube_078.materials.append(mat_blue_038)
me_cube_078.materials.append(mat_blue_039)
me_cube_078.materials.append(mat_blue_040)
me_cube_078.materials.append(mat_blue_042)
me_cube_078.materials.append(mat_blue_043)
me_cube_078.materials.append(mat_blue_044)
me_cube_078.materials.append(mat_blue_045)
me_cube_078.materials.append(mat_blue_046)
me_cube_078.materials.append(mat_blue_047)
me_cube_078.materials.append(mat_blue_048)
me_cube_078.materials.append(mat_blue_049)
me_cube_078.materials.append(mat_blue_050)
me_cube_078.materials.append(mat_blue_051)
me_cube_078.materials.append(mat_blue_052)
me_cube_078.materials.append(mat_blue_053)
me_cube_078.materials.append(mat_blue_054)
me_cube_078.materials.append(mat_blue_063)
me_cube_078.materials.append(mat_blue_064)
me_cube_078.materials.append(mat_blue_065)
me_cube_078.materials.append(mat_blue_066)
me_cube_078.materials.append(mat_blue_067)
me_cube_078.materials.append(mat_blue_068)
me_cube_078.materials.append(mat_blue_075)
me_cube_078.materials.append(mat_blue_076)
me_cube_078.materials.append(mat_blue_077)
me_cube_078.materials.append(mat_blue_078)
me_cube_078.materials.append(mat_blue_079)
me_cube_078.materials.append(mat_blue_080)
me_cube_078.materials.append(mat_blue_003)
me_cube_078.materials.append(mat_blue_006)
me_cube_078.materials.append(mat_blue)
me_cube_078.materials.append(mat_blue_001)
me_cube_078.materials.append(mat_blue_002)
me_cube_078.materials.append(mat_blue_004)
me_cube_078.materials.append(mat_blue_005)
me_cube_078.materials.append(mat_blue_007)
me_cube_078.materials.append(mat_blue_008)
me_cube_078.materials.append(mat_blue_009)
me_cube_078.materials.append(mat_blue_025)
me_cube_078.materials.append(mat_blue_026)
me_cube_078.materials.append(mat_blue_011)
me_cube_078.materials.append(mat_blue_022)
me_cube_078.materials.append(mat_blue_023)
me_cube_078.materials.append(mat_blue_024)
me_cube_078.materials.append(mat_blue_027)
me_cube_078.materials.append(mat_blue_028)
me_cube_078.materials.append(mat_blue_035)
me_cube_078.materials.append(mat_blue_029)
me_cube_078.materials.append(mat_blue_030)
me_cube_078.materials.append(mat_blue_031)
me_cube_078.materials.append(mat_blue_032)
me_cube_078.materials.append(mat_blue_033)
me_cube_078.materials.append(mat_blue_036)
me_cube_078.materials.append(mat_blue_034)
me_cube_078.materials.append(mat_blue_081)
me_cube_078.materials.append(mat_blue_082)
me_cube_078.materials.append(mat_blue_083)
me_cube_078.materials.append(mat_blue_084)
me_cube_078.materials.append(mat_blue_085)
me_cube_078.materials.append(mat_blue_086)
me_cube_078.materials.append(mat_blue_087)
me_cube_078.materials.append(mat_blue_088)
me_cube_078.materials.append(mat_blue_089)
me_cube_078.materials.append(mat_blue_090)
me_cube_078.materials.append(mat_blue_107)
me_cube_078.materials.append(mat_blue_108)
me_cube_078.materials.append(mat_blue_093)
me_cube_078.materials.append(mat_blue_094)
me_cube_078.materials.append(mat_blue_092)
me_cube_078.materials.append(mat_blue_010)
me_cube_078.materials.append(mat_blue_095)
me_cube_078.materials.append(mat_blue_096)
me_cube_078.materials.append(mat_blue_097)
me_cube_078.materials.append(mat_blue_098)
me_cube_078.materials.append(mat_blue_109)
me_cube_078.materials.append(mat_blue_110)
me_cube_078.materials.append(mat_blue_099)
me_cube_078.materials.append(mat_blue_100)
me_cube_078.materials.append(mat_blue_101)
me_cube_078.materials.append(mat_blue_102)
me_cube_078.materials.append(mat_blue_103)
me_cube_078.materials.append(mat_blue_104)
me_cube_078.materials.append(mat_blue_105)
me_cube_078.materials.append(mat_blue_106)
me_cube_078.use_remesh_preserve_volume = False
me_cube_078.use_remesh_preserve_attributes = False
me_cube_078.use_mirror_vertex_groups = False
me_cube_078.update()
me_cube_091 = bpy.data.meshes.new('Cube.091')
me_cube_091.from_pydata([(-1.0, -1.0, -1.0), (-1.0, -1.0, 1.0), (-1.0, 1.0, -1.0), (-1.0, 1.0, 1.0), (1.0, -1.0, -1.0), (1.0, -1.0, 1.0), (1.0, 1.0, -1.0), (1.0, 1.0, 1.0)], [], [(1, 3, 2, 0), (3, 7, 6, 2), (7, 5, 4, 6), (5, 1, 0, 4), (0, 2, 6, 4), (5, 7, 3, 1)])
me_cube_091.materials.append(mat_blue_135)
me_cube_091.use_remesh_preserve_volume = False
me_cube_091.use_remesh_preserve_attributes = False
me_cube_091.use_mirror_vertex_groups = False
me_cube_091.update()
arm_armature = bpy.data.armatures.new('Armature')  # bones are not reproduced

# ---- objects
ob_armature = bpy.data.objects.new('Armature', arm_armature)
ob_hoofd = bpy.data.objects.new('Hoofd', me_cube_078)
ob_cube_001 = bpy.data.objects.new('Cube.001', me_cube_091)

# ---- transforms, parenting, visibility, modifiers, constraints
ob_armature.location = (-0.007601, 1.265, 2.244)
ob_armature.rotation_euler = (3.142, -0.0, 0.0)
ob_armature.show_in_front = True
ob_armature.lineart.crease_threshold = 0.0
ob_hoofd.parent = ob_armature
ob_hoofd.matrix_parent_inverse = Matrix(((1.0, 1.259e-11, -2.328e-10, 0.007601), (0.0, -1.0, 1.192e-07, 1.265), (0.0, -1.338e-07, -1.0, 2.244), (0.0, 0.0, 0.0, 1.0)))
ob_hoofd.location = (0.0, 0.0, 3.2)
ob_hoofd.scale = (0.1, 0.1, 0.1)
ob_hoofd.lineart.crease_threshold = 0.0
_vg = ob_hoofd.vertex_groups.new(name='Bone')
_vg = ob_hoofd.vertex_groups.new(name='Bone.001')
_m = ob_hoofd.modifiers.new('Armature', 'ARMATURE')
_m.object = ob_armature
ob_cube_001.location = (0.0, -1.423, 2.885)
ob_cube_001.scale = (0.1, 0.1, 0.1)
ob_cube_001.lineart.crease_threshold = 0.0

# ---- collection membership
col_collection_1.objects.link(ob_armature)
col_collection_1.objects.link(ob_hoofd)
col_collection_1.objects.link(ob_cube_001)

# ---- scene / render settings (as saved in the file)
scene.frame_start = 1; scene.frame_end = 250; scene.frame_set(1)
scene.render.engine = 'BLENDER_EEVEE_NEXT'
scene.render.resolution_percentage = 50
scene.render.dither_intensity = 0.0
scene.cycles.use_denoising = False
scene.cycles.samples = 10
scene.cycles.sampling_pattern = 'TABULATED_SOBOL'
scene.cycles.light_sampling_threshold = 0.0
scene.cycles.use_adaptive_sampling = False
scene.cycles.use_light_tree = False
scene.cycles.blur_glossy = 0.0
scene.cycles.pixel_filter_type = 'GAUSSIAN'
scene.cycles.sample_clamp_indirect = 0.0
scene.view_settings.view_transform = 'Standard'
bpy.context.view_layer.update()

# ---- added for rendering (the .blend has no active camera and no usable light): camera, sun
cam_auto = bpy.data.cameras.new('AutoCamera')
cam_auto.lens = 50.0
cam_auto.sensor_width = 36.0
cam_auto.clip_end = 1000.0
ob_auto_camera = bpy.data.objects.new('AutoCamera', cam_auto)
scene.collection.objects.link(ob_auto_camera)
ob_auto_camera.location = (4.37397, -5.14029, 5.01918)
ob_auto_camera.rotation_euler = (1.09748, -7.21219e-08, 0.694738)
scene.camera = ob_auto_camera
light_auto_sun = bpy.data.lights.new('AutoSun', 'SUN')
light_auto_sun.energy = 3.0
light_auto_sun.angle = 0.0523599
ob_auto_sun = bpy.data.objects.new('AutoSun', light_auto_sun)
scene.collection.objects.link(ob_auto_sun)
ob_auto_sun.rotation_euler = (0.872665, 0.174533, 0.523599)
bpy.context.view_layer.update()
